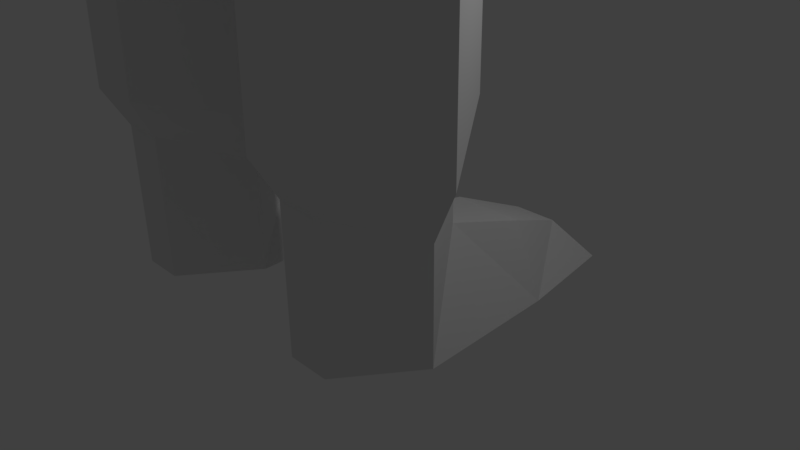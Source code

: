# Source: PlayerModelFixnieprefab.blend  (saved by Blender 2.79.0; exported with 4.5.12 LTS)
import bpy
from mathutils import Matrix  # noqa: F401  (used for matrix-valued properties, if any)

bpy.ops.wm.read_factory_settings(use_empty=True)
scene = bpy.context.scene
scene.name = 'Scene'

# ---- collections
col_collection_1 = bpy.data.collections.new('Collection 1'); scene.collection.children.link(col_collection_1)

# ---- materials (node trees are filled in below, after node groups)
mat_material = bpy.data.materials.new('Material')
mat_material.alpha_threshold = 0.0
mat_material.use_transparent_shadow = False
mat_material.roughness = 0.5
mat_material.line_color = (0.0, 0.0, 0.0, 1.0)

# ---- material node trees

# ---- world
world_world = bpy.data.worlds.new('World'); scene.world = world_world
world_world.color = (0.05088, 0.05088, 0.05088)
world_world.use_sun_shadow = False
world_world.sun_shadow_jitter_overblur = 0.0
world_world.cycles.sampling_method = 'MANUAL'

# ---- cameras
cam_camera = bpy.data.cameras.new('Camera')
cam_camera.clip_end = 100.0
cam_camera.lens = 35.0
cam_camera.sensor_width = 32.0
cam_camera.sensor_height = 18.0
cam_camera.ortho_scale = 7.314
cam_camera.dof.focus_distance = 0.0
cam_camera.dof.aperture_fstop = 128.0

# ---- lights
light_lamp = bpy.data.lights.new('Lamp', 'POINT')
light_lamp.transmission_factor = 0.0
light_lamp.cutoff_distance = 30.0
light_lamp.energy = 100.0
light_lamp.shadow_buffer_clip_start = 1.001
light_lamp.shadow_soft_size = 0.1
light_lamp.shadow_maximum_resolution = 0.006
light_lamp.use_absolute_resolution = True

# ---- meshes
me_cube_001 = bpy.data.meshes.new('Cube.001')
me_cube_001.from_pydata([(-2.35, -0.9437, -0.6732), (-1.742, -0.04368, 0.4518), (-2.26, 0.8563, -0.6732), (-1.9, 0.8563, 0.2268), (-0.55, -0.9437, -0.6732), (-1.158, -0.04368, 0.4518), (-0.64, 0.8563, -0.6732), (-1.0, 0.8563, 0.2268), (-2.044, 2.206, -0.6822), (-1.72, 1.756, -0.1422), (-0.856, 2.206, -0.6822), (-1.18, 1.756, -0.1422), (-1.72, -1.844, -0.6732), (-1.18, -1.844, -0.6732), (-2.35, -0.9437, 0.7578), (-1.742, -0.04368, 1.127), (-0.55, -0.9437, 0.7578), (-1.158, -0.04368, 1.127), (-1.72, -1.844, 1.127), (-1.18, -1.844, 1.127), (-2.62, -0.9437, 1.359), (-1.829, 0.2263, 1.839), (-0.28, -0.9437, 1.359), (-1.071, 0.2263, 1.839), (-1.801, -2.114, 1.614), (-1.099, -2.114, 1.614), (-2.62, -0.9437, 5.859), (-1.829, 0.2263, 6.339), (-0.28, -0.9437, 5.859), (-1.071, 0.2263, 6.339), (-1.801, -2.024, 6.114), (-1.099, -2.024, 6.114), (-2.737, -0.9467, 6.105), (-1.867, 0.3403, 6.632), (-0.163, -0.9467, 6.105), (-1.033, 0.3403, 6.632), (-1.836, -2.135, 6.385), (-1.064, -2.135, 6.385), (-2.72, -0.9982, 10.67), (-1.85, 0.2888, 11.2), (0.02164, -0.09821, 10.67), (-1.016, 0.2888, 11.2), (-1.819, -2.186, 10.95), (-1.047, -2.384, 10.95), (-2.72, -0.9982, 11.3), (-1.85, 0.2888, 11.83), (-1.819, -2.186, 11.58), (0.03968, -2.69, 10.81), (0.0437, 0.2888, 11.2), (-1.04, 0.3968, 12.62), (-1.047, -2.402, 12.38), (-2.457, -0.9982, 12.65), (-1.791, 0.1943, 12.71), (-1.819, -2.186, 12.48), (0.04968, -2.438, 12.24), (0.0437, 0.5138, 12.63), (-1.027, 0.5028, 12.63), (-1.057, -2.332, 12.39), (-2.427, -0.9669, 12.65), (-1.837, 0.2841, 12.72), (-1.807, -2.122, 12.48), (0.004244, -2.367, 12.25), (0.008155, 0.5028, 12.63), (-1.009, 0.5863, 14.7), (-1.041, -2.475, 14.44), (-2.521, -1.001, 14.72), (-1.884, 0.3502, 14.81), (-1.852, -2.248, 14.55), (-0.001477, -2.513, 14.29), (0.01275, 0.5863, 14.7), (-0.9794, 0.8235, 16.76), (-1.017, -2.748, 16.46), (-2.743, -1.028, 16.79), (-2.001, 0.548, 16.88), (-1.963, -2.483, 16.58), (0.03308, -2.792, 16.29), (-0.03199, 0.8235, 16.76), (-0.965, 1.044, 18.73), (-1.007, -2.924, 18.39), (-2.925, -1.013, 18.24), (-2.1, 0.7381, 18.87), (-2.058, -2.63, 18.53), (0.05223, -2.973, 18.2), (0.05771, 1.044, 18.73), (-1.043, 0.256, 19.25), (-2.271, 0.01101, 19.36), (-1.007, -2.924, 19.39), (-2.058, -2.12, 19.53), (0.002231, -2.973, 19.2), (-1.917, -1.685, 20.32), (-2.491, -1.822, 18.64), (-2.297, -0.5454, 20.24), (-2.512, -0.1376, 18.81), (0.0, -2.447, 19.84), (-1.029, -0.9897, 20.37), (-3.753, -1.023, 18.56), (-3.295, -0.3057, 19.34), (-3.146, -1.797, 19.46), (-3.048, -1.493, 20.02), (-3.45, -1.588, 18.84), (-3.314, -0.6951, 19.96), (-3.465, -0.4097, 18.96), (-6.753, -1.023, 18.56), (-6.295, -0.3057, 19.34), (-6.146, -1.797, 19.46), (-6.048, -1.493, 20.02), (-6.45, -1.588, 18.84), (-6.314, -0.6951, 19.96), (-6.465, -0.4097, 18.96), (-6.974, -1.029, 18.78), (-6.853, -0.5273, 19.33), (-6.871, -1.572, 19.42), (-6.802, -1.359, 19.81), (-7.083, -1.425, 18.98), (-6.666, -0.8, 19.77), (-6.772, -0.6002, 19.06), (-9.988, -1.028, 18.73), (-9.636, -0.4756, 19.33), (-9.875, -1.624, 19.43), (-9.799, -1.39, 19.86), (-10.11, -1.463, 18.95), (-9.65, -0.7755, 19.81), (-9.766, -0.5557, 19.04), (-10.29, -1.031, 18.86), (-10.01, -0.6008, 19.33), (-10.2, -1.497, 19.4), (-10.14, -1.314, 19.73), (-10.38, -1.371, 19.03), (-10.02, -0.8347, 19.7), (-10.12, -0.6633, 19.1), (-10.65, -1.026, 18.68), (-10.26, -0.4233, 19.34), (-10.53, -1.678, 19.44), (-10.44, -1.422, 19.91), (-10.78, -1.502, 18.92), (-10.28, -0.7508, 19.86), (-10.41, -0.5108, 19.02), (-11.31, -1.035, 18.99), (-11.11, -0.7339, 19.32), (-11.24, -1.361, 19.37), (-11.2, -1.233, 19.61), (-11.37, -1.273, 19.11), (-11.12, -0.8977, 19.58), (-11.18, -0.7777, 19.16), (0.01091, -1.14, 20.3), (0.01091, -0.1797, 19.92), (2.35, -0.9437, -0.6732), (1.742, -0.04368, 0.4518), (2.26, 0.8563, -0.6732), (1.9, 0.8563, 0.2268), (0.55, -0.9437, -0.6732), (1.158, -0.04368, 0.4518), (0.64, 0.8563, -0.6732), (1.0, 0.8563, 0.2268), (2.044, 2.206, -0.6822), (1.72, 1.756, -0.1422), (0.856, 2.206, -0.6822), (1.18, 1.756, -0.1422), (1.72, -1.844, -0.6732), (1.18, -1.844, -0.6732), (2.35, -0.9437, 0.7578), (1.742, -0.04368, 1.127), (0.55, -0.9437, 0.7578), (1.158, -0.04368, 1.127), (1.72, -1.844, 1.127), (1.18, -1.844, 1.127), (2.62, -0.9437, 1.359), (1.829, 0.2263, 1.839), (0.28, -0.9437, 1.359), (1.071, 0.2263, 1.839), (1.801, -2.114, 1.614), (1.099, -2.114, 1.614), (2.62, -0.9437, 5.859), (1.829, 0.2263, 6.339), (0.28, -0.9437, 5.859), (1.071, 0.2263, 6.339), (1.801, -2.024, 6.114), (1.099, -2.024, 6.114), (2.737, -0.9467, 6.105), (1.867, 0.3403, 6.632), (0.163, -0.9467, 6.105), (1.033, 0.3403, 6.632), (1.836, -2.135, 6.385), (1.064, -2.135, 6.385), (2.72, -0.9982, 10.67), (1.85, 0.2888, 11.2), (-0.02164, -0.09821, 10.67), (1.016, 0.2888, 11.2), (1.819, -2.186, 10.95), (1.047, -2.384, 10.95), (2.72, -0.9982, 11.3), (1.85, 0.2888, 11.83), (1.819, -2.186, 11.58), (-0.03968, -2.69, 10.81), (-0.0437, 0.2888, 11.2), (1.04, 0.3968, 12.62), (1.047, -2.402, 12.38), (2.457, -0.9982, 12.65), (1.791, 0.1943, 12.71), (1.819, -2.186, 12.48), (-0.04968, -2.438, 12.24), (-0.0437, 0.5138, 12.63), (1.027, 0.5028, 12.63), (1.057, -2.332, 12.39), (2.427, -0.9669, 12.65), (1.837, 0.2841, 12.72), (1.807, -2.122, 12.48), (-0.004244, -2.367, 12.25), (-0.008155, 0.5028, 12.63), (1.009, 0.5863, 14.7), (1.041, -2.475, 14.44), (2.521, -1.001, 14.72), (1.884, 0.3502, 14.81), (1.852, -2.248, 14.55), (0.001477, -2.513, 14.29), (-0.01275, 0.5863, 14.7), (0.9794, 0.8235, 16.76), (1.017, -2.748, 16.46), (2.743, -1.028, 16.79), (2.001, 0.548, 16.88), (1.963, -2.483, 16.58), (-0.03308, -2.792, 16.29), (0.03199, 0.8235, 16.76), (0.965, 1.044, 18.73), (1.007, -2.924, 18.39), (2.925, -1.013, 18.24), (2.1, 0.7381, 18.87), (2.058, -2.63, 18.53), (-0.05223, -2.973, 18.2), (-0.05771, 1.044, 18.73), (1.043, 0.256, 19.25), (2.271, 0.01101, 19.36), (1.007, -2.924, 19.39), (2.058, -2.12, 19.53), (-0.002231, -2.973, 19.2), (1.917, -1.685, 20.32), (2.491, -1.822, 18.64), (2.297, -0.5454, 20.24), (2.512, -0.1376, 18.81), (0.0, -2.447, 19.84), (1.029, -0.9897, 20.37), (3.753, -1.023, 18.56), (3.295, -0.3057, 19.34), (3.146, -1.797, 19.46), (3.048, -1.493, 20.02), (3.45, -1.588, 18.84), (3.314, -0.6951, 19.96), (3.465, -0.4097, 18.96), (6.753, -1.023, 18.56), (6.295, -0.3057, 19.34), (6.146, -1.797, 19.46), (6.048, -1.493, 20.02), (6.45, -1.588, 18.84), (6.314, -0.6951, 19.96), (6.465, -0.4097, 18.96), (6.974, -1.029, 18.78), (6.853, -0.5273, 19.33), (6.871, -1.572, 19.42), (6.802, -1.359, 19.81), (7.083, -1.425, 18.98), (6.666, -0.8, 19.77), (6.772, -0.6002, 19.06), (9.988, -1.028, 18.73), (9.636, -0.4756, 19.33), (9.875, -1.624, 19.43), (9.799, -1.39, 19.86), (10.11, -1.463, 18.95), (9.65, -0.7755, 19.81), (9.766, -0.5557, 19.04), (10.29, -1.031, 18.86), (10.01, -0.6008, 19.33), (10.2, -1.497, 19.4), (10.14, -1.314, 19.73), (10.38, -1.371, 19.03), (10.02, -0.8347, 19.7), (10.12, -0.6633, 19.1), (10.65, -1.026, 18.68), (10.26, -0.4233, 19.34), (10.53, -1.678, 19.44), (10.44, -1.422, 19.91), (10.78, -1.502, 18.92), (10.28, -0.7508, 19.86), (10.41, -0.5108, 19.02), (11.31, -1.035, 18.99), (11.11, -0.7339, 19.32), (11.24, -1.361, 19.37), (11.2, -1.233, 19.61), (11.37, -1.273, 19.11), (11.12, -0.8977, 19.58), (11.18, -0.7777, 19.16), (-0.01091, -1.14, 20.3), (-0.01091, -0.1797, 19.92), (-0.6058, 0.09956, 20.9), (-0.7594, -1.82, 21.28), (0.7766, -1.82, 21.28), (0.623, 0.09956, 20.9), (-0.7594, 0.09956, 23.2), (-0.7594, -1.82, 23.2), (0.7766, -1.82, 23.2), (0.7766, 0.09956, 23.2), (-0.932, -0.8604, 21.07), (0.008578, 0.3153, 20.68), (-0.932, 0.3153, 22.24), (0.008578, -2.036, 21.07), (-0.932, -2.036, 22.24), (0.9492, -0.8604, 21.07), (0.9492, -2.036, 22.24), (0.9492, 0.3153, 22.24), (-0.932, -0.8604, 23.42), (0.008578, 0.3153, 23.42), (0.008578, -2.036, 23.42), (0.9492, -0.8604, 23.42), (0.008578, 0.8023, 22.24), (1.339, -0.8604, 22.24), (0.008578, -2.523, 22.24), (-1.322, -0.8604, 22.24), (0.008578, -0.8604, 23.91), (0.008578, -0.4764, 20.58), (-0.7594, -1.82, 20.32), (0.7766, -1.82, 20.32), (-0.932, -0.8604, 20.11), (0.008578, -2.036, 20.11), (0.9492, -0.8604, 20.11), (0.008578, -0.4764, 19.62)], [], [(1, 3, 2, 0), (3, 7, 11, 9), (7, 5, 4, 6), (1, 0, 14, 15), (0, 2, 6, 4), (5, 7, 3, 1), (9, 11, 10, 8), (2, 3, 9, 8), (7, 6, 10, 11), (6, 2, 8, 10), (12, 18, 14, 0), (13, 19, 18, 12), (4, 16, 19, 13), (5, 1, 15, 17), (4, 5, 17, 16), (16, 22, 25, 19), (17, 15, 21, 23), (15, 14, 20, 21), (18, 24, 20, 14), (19, 25, 24, 18), (16, 17, 23, 22), (24, 30, 26, 20), (25, 31, 30, 24), (22, 23, 29, 28), (22, 28, 31, 25), (23, 21, 27, 29), (21, 20, 26, 27), (28, 34, 37, 31), (29, 27, 33, 35), (27, 26, 32, 33), (30, 36, 32, 26), (31, 37, 36, 30), (28, 29, 35, 34), (36, 42, 38, 32), (37, 43, 42, 36), (34, 35, 41, 40), (34, 40, 47), (35, 33, 39, 41), (33, 32, 38, 39), (39, 38, 44, 45), (42, 46, 44, 38), (39, 45, 41), (42, 43, 46), (40, 41, 48), (43, 50, 53, 46), (45, 44, 51, 52), (47, 54, 50, 43), (46, 53, 51, 44), (41, 45, 52, 49), (37, 34, 47), (48, 41, 49, 55), (37, 47, 43), (50, 57, 60, 53), (53, 60, 58, 51), (54, 61, 57, 50), (55, 49, 56, 62), (49, 52, 59, 56), (52, 51, 58, 59), (61, 68, 64, 57), (62, 56, 63, 69), (56, 59, 66, 63), (59, 58, 65, 66), (57, 64, 67, 60), (60, 67, 65, 58), (69, 63, 70, 76), (63, 66, 73, 70), (66, 65, 72, 73), (64, 71, 74, 67), (67, 74, 72, 65), (68, 75, 71, 64), (76, 70, 77, 83), (70, 73, 80, 77), (73, 72, 79, 92, 80), (71, 78, 81, 74), (74, 81, 90, 79, 72), (75, 82, 78, 71), (83, 77, 84), (77, 80, 85, 84), (78, 86, 87, 81), (82, 88, 86, 78), (80, 92, 85), (87, 90, 81), (91, 89, 93, 94), (84, 85, 91, 94), (88, 93, 89, 87, 86), (85, 92, 101, 96), (91, 85, 96, 100), (87, 97, 99, 90), (92, 79, 95, 101), (90, 99, 95, 79), (91, 100, 98, 89), (89, 98, 97, 87), (99, 106, 102, 95), (96, 101, 108, 103), (100, 96, 103, 107), (98, 105, 104, 97), (97, 104, 106, 99), (101, 95, 102, 108), (100, 107, 105, 98), (104, 111, 113, 106), (108, 102, 109, 115), (107, 114, 112, 105), (106, 113, 109, 102), (103, 108, 115, 110), (107, 103, 110, 114), (105, 112, 111, 104), (110, 115, 122, 117), (114, 110, 117, 121), (112, 119, 118, 111), (111, 118, 120, 113), (115, 109, 116, 122), (114, 121, 119, 112), (113, 120, 116, 109), (121, 128, 126, 119), (120, 127, 123, 116), (117, 122, 129, 124), (121, 117, 124, 128), (119, 126, 125, 118), (118, 125, 127, 120), (122, 116, 123, 129), (126, 128, 124, 110, 125), (127, 125, 110, 129, 123), (127, 125, 132, 134), (129, 123, 130, 136), (126, 128, 135, 133), (123, 127, 134, 130), (124, 129, 136, 131), (128, 124, 131, 135), (125, 126, 133, 132), (136, 130, 137, 143), (133, 135, 142, 140), (130, 134, 141, 137), (131, 136, 143, 138), (135, 131, 138, 142), (132, 133, 140, 139), (134, 132, 139, 141), (137, 141, 139, 140, 142, 138, 143), (84, 145, 83), (94, 145, 84), (145, 94, 144), (94, 93, 144), (147, 146, 148, 149), (149, 155, 157, 153), (153, 152, 150, 151), (147, 161, 160, 146), (146, 150, 152, 148), (151, 147, 149, 153), (155, 154, 156, 157), (148, 154, 155, 149), (153, 157, 156, 152), (152, 156, 154, 148), (158, 146, 160, 164), (159, 158, 164, 165), (150, 159, 165, 162), (151, 163, 161, 147), (150, 162, 163, 151), (162, 165, 171, 168), (163, 169, 167, 161), (161, 167, 166, 160), (164, 160, 166, 170), (165, 164, 170, 171), (162, 168, 169, 163), (170, 166, 172, 176), (171, 170, 176, 177), (168, 174, 175, 169), (168, 171, 177, 174), (169, 175, 173, 167), (167, 173, 172, 166), (174, 177, 183, 180), (175, 181, 179, 173), (173, 179, 178, 172), (176, 172, 178, 182), (177, 176, 182, 183), (174, 180, 181, 175), (182, 178, 184, 188), (183, 182, 188, 189), (180, 186, 187, 181), (180, 193, 186), (181, 187, 185, 179), (179, 185, 184, 178), (185, 191, 190, 184), (188, 184, 190, 192), (185, 187, 191), (188, 192, 189), (186, 194, 187), (189, 192, 199, 196), (191, 198, 197, 190), (193, 189, 196, 200), (192, 190, 197, 199), (187, 195, 198, 191), (183, 193, 180), (194, 201, 195, 187), (183, 189, 193), (196, 199, 206, 203), (199, 197, 204, 206), (200, 196, 203, 207), (201, 208, 202, 195), (195, 202, 205, 198), (198, 205, 204, 197), (207, 203, 210, 214), (208, 215, 209, 202), (202, 209, 212, 205), (205, 212, 211, 204), (203, 206, 213, 210), (206, 204, 211, 213), (215, 222, 216, 209), (209, 216, 219, 212), (212, 219, 218, 211), (210, 213, 220, 217), (213, 211, 218, 220), (214, 210, 217, 221), (222, 229, 223, 216), (216, 223, 226, 219), (219, 226, 238, 225, 218), (217, 220, 227, 224), (220, 218, 225, 236, 227), (221, 217, 224, 228), (229, 230, 223), (223, 230, 231, 226), (224, 227, 233, 232), (228, 224, 232, 234), (226, 231, 238), (233, 227, 236), (237, 240, 239, 235), (230, 240, 237, 231), (234, 232, 233, 235, 239), (231, 242, 247, 238), (237, 246, 242, 231), (233, 236, 245, 243), (238, 247, 241, 225), (236, 225, 241, 245), (237, 235, 244, 246), (235, 233, 243, 244), (245, 241, 248, 252), (242, 249, 254, 247), (246, 253, 249, 242), (244, 243, 250, 251), (243, 245, 252, 250), (247, 254, 248, 241), (246, 244, 251, 253), (250, 252, 259, 257), (254, 261, 255, 248), (253, 251, 258, 260), (252, 248, 255, 259), (249, 256, 261, 254), (253, 260, 256, 249), (251, 250, 257, 258), (256, 263, 268, 261), (260, 267, 263, 256), (258, 257, 264, 265), (257, 259, 266, 264), (261, 268, 262, 255), (260, 258, 265, 267), (259, 255, 262, 266), (267, 265, 272, 274), (266, 262, 269, 273), (263, 270, 275, 268), (267, 274, 270, 263), (265, 264, 271, 272), (264, 266, 273, 271), (268, 275, 269, 262), (272, 271, 256, 270, 274), (273, 269, 275, 256, 271), (273, 280, 278, 271), (275, 282, 276, 269), (272, 279, 281, 274), (269, 276, 280, 273), (270, 277, 282, 275), (274, 281, 277, 270), (271, 278, 279, 272), (282, 289, 283, 276), (279, 286, 288, 281), (276, 283, 287, 280), (277, 284, 289, 282), (281, 288, 284, 277), (278, 285, 286, 279), (280, 287, 285, 278), (283, 289, 284, 288, 286, 285, 287), (230, 229, 291), (240, 230, 291), (291, 290, 240), (240, 290, 239), (293, 318, 321, 303), (316, 310, 298, 311), (315, 304, 297, 308), (314, 306, 298, 310), (313, 307, 299, 311), (312, 307, 295, 301), (309, 299, 307, 312), (296, 309, 312, 302), (302, 312, 301, 292), (305, 295, 307, 313), (294, 305, 313, 306), (306, 313, 311, 298), (303, 294, 306, 314), (293, 303, 314, 304), (304, 314, 310, 297), (300, 293, 304, 315), (292, 300, 315, 302), (302, 315, 308, 296), (308, 297, 310, 316), (296, 308, 316, 309), (309, 316, 311, 299), (301, 295, 305, 317), (292, 301, 317, 300), (294, 319, 322, 305), (323, 322, 319, 321), (320, 323, 321, 318), (305, 322, 323, 317), (300, 320, 318, 293), (303, 321, 319, 294), (317, 323, 320, 300), (4, 13, 12, 0), (150, 146, 158, 159)])
_uv = me_cube_001.uv_layers.new(name='UVMap')
_uv.uv.foreach_set('vector', [0.6743, 0.633, 0.5058, 0.5111, 0.4999, 0.5117, 0.472, 0.5271, 0.5058, 0.5111, 0.5069, 0.5064, 0.5035, 0.5078, 0.5034, 0.5085, 0.5069, 0.5064, 0.6694, 0.4486, 0.4766, 0.4806, 0.5016, 0.5041, 0.6743, 0.633, 0.472, 0.5271, 0.3641, 0.9499, 0.959, 0.7391, 0.472, 0.5271, 0.4999, 0.5117, 0.5016, 0.5041, 0.4766, 0.4806, 0.6694, 0.4486, 0.5069, 0.5064, 0.5058, 0.5111, 0.6743, 0.633, 0.5034, 0.5085, 0.5035, 0.5078, 0.5026, 0.5079, 0.5028, 0.5084, 0.4999, 0.5117, 0.5058, 0.5111, 0.5034, 0.5085, 0.5028, 0.5084, 0.5069, 0.5064, 0.5016, 0.5041, 0.5026, 0.5079, 0.5035, 0.5078, 0.5016, 0.5041, 0.4999, 0.5117, 0.5028, 0.5084, 0.5026, 0.5079, 0.4477, 0.5086, 0.03549, 0.5578, 0.3641, 0.9499, 0.472, 0.5271, 0.4495, 0.493, 0.03549, 0.3649, 0.03549, 0.5578, 0.4477, 0.5086, 0.4766, 0.4806, 0.458, 0.05017, 0.03549, 0.3649, 0.4495, 0.493, 0.6694, 0.4486, 0.6743, 0.633, 0.959, 0.7391, 1.001, 0.3837, 0.4766, 0.4806, 0.6694, 0.4486, 1.001, 0.3837, 0.458, 0.05017, 0.942, 0.02545, 0.5257, 0.167, 0.5312, 0.2092, 0.9708, 0.177, 0.3648, 0.169, 0.3552, 0.1794, 0.353, 0.1976, 0.3652, 0.1898, 0.3552, 0.1794, 0.3623, 0.1793, 0.362, 0.1886, 0.353, 0.1976, 0.7931, 0.2677, 0.5577, 0.2209, 0.544, 0.2247, 0.5403, 0.02175, 0.9708, 0.177, 0.5312, 0.2092, 0.5577, 0.2209, 0.7931, 0.2677, 0.3604, 0.1054, 0.3648, 0.169, 0.3652, 0.1898, 0.3604, 0.1532, 0.5577, 0.2209, 0.9537, 0.3042, 0.8788, 0.2868, 0.544, 0.2247, 0.5312, 0.2092, 0.6138, 0.5662, 0.9537, 0.3042, 0.5577, 0.2209, 0.3604, 0.1532, 0.3652, 0.1898, 0.3694, 0.4091, 0.3588, 0.3849, 0.5257, 0.167, 0.6256, 0.5504, 0.6138, 0.5662, 0.5312, 0.2092, 0.3652, 0.1898, 0.353, 0.1976, 0.3557, 0.4047, 0.3694, 0.4091, 0.353, 0.1976, 0.362, 0.1886, 0.3627, 0.3777, 0.3557, 0.4047, 0.6256, 0.5504, 0.07541, 0.4623, 0.618, 0.5856, 0.6138, 0.5662, 0.3694, 0.4091, 0.3557, 0.4047, 0.3575, 0.4177, 0.3698, 0.4271, 0.3557, 0.4047, 0.3627, 0.3777, 0.3621, 0.3935, 0.3575, 0.4177, 0.9537, 0.3042, 0.9548, 0.5083, 0.6349, 0.5631, 0.8788, 0.2868, 0.6138, 0.5662, 0.618, 0.5856, 0.9548, 0.5083, 0.9537, 0.3042, 0.3588, 0.3849, 0.3694, 0.4091, 0.3698, 0.4271, 0.3602, 0.4076, 0.9548, 0.5083, 0.978, 0.9758, 0.739, 0.7194, 0.6349, 0.5631, 0.618, 0.5856, 0.5847, 0.9739, 0.978, 0.9758, 0.9548, 0.5083, 0.3602, 0.4076, 0.3698, 0.4271, 0.4393, 0.6538, 0.3272, 0.6617, 0.3602, 0.4076, 0.3272, 0.6617, 0.2668, 0.5632, 0.3698, 0.4271, 0.3575, 0.4177, 0.4253, 0.5745, 0.4393, 0.6538, 0.3575, 0.4177, 0.3621, 0.3935, 0.3973, 0.4975, 0.4253, 0.5745, 0.6881, 0.08876, 0.4915, 0.006384, 0.4973, 0.09005, 0.6793, 0.1645, 0.3121, 0.08169, 0.3285, 0.1561, 0.4973, 0.09005, 0.4915, 0.006384, 0.6881, 0.08876, 0.6793, 0.1645, 0.7857, 0.1066, 0.3121, 0.08169, 0.2228, 0.1058, 0.3285, 0.1561, 0.375, 0.6688, 0.484, 0.6414, 0.4477, 0.8849, 0.2228, 0.1058, 0.2589, 0.2652, 0.3492, 0.2605, 0.3285, 0.1561, 0.6793, 0.1645, 0.4973, 0.09005, 0.5065, 0.2589, 0.6672, 0.2697, 0.09518, 0.1174, 0.136, 0.2758, 0.2589, 0.2652, 0.2228, 0.1058, 0.3285, 0.1561, 0.3492, 0.2605, 0.5065, 0.2589, 0.4973, 0.09005, 0.7857, 0.1066, 0.6793, 0.1645, 0.6672, 0.2697, 0.7577, 0.2688, 0.618, 0.5856, 0.07541, 0.4623, 0.05247, 0.9481, 0.9048, 0.127, 0.7857, 0.1066, 0.7577, 0.2688, 0.8778, 0.2899, 0.618, 0.5856, 0.05247, 0.9481, 0.5847, 0.9739, 0.2589, 0.2652, 0.2627, 0.273, 0.3545, 0.2677, 0.3492, 0.2605, 0.3492, 0.2605, 0.3545, 0.2677, 0.5095, 0.2684, 0.5065, 0.2589, 0.136, 0.2758, 0.1442, 0.2819, 0.2627, 0.273, 0.2589, 0.2652, 0.8778, 0.2899, 0.7577, 0.2688, 0.7603, 0.2794, 0.8713, 0.2897, 0.7577, 0.2688, 0.6672, 0.2697, 0.6673, 0.2814, 0.7603, 0.2794, 0.6672, 0.2697, 0.5065, 0.2589, 0.5095, 0.2684, 0.6673, 0.2814, 0.1442, 0.2819, 0.1889, 0.4998, 0.2958, 0.4936, 0.2627, 0.273, 0.8713, 0.2897, 0.7603, 0.2794, 0.7485, 0.4965, 0.8489, 0.5075, 0.7603, 0.2794, 0.6673, 0.2814, 0.6604, 0.5018, 0.7485, 0.4965, 0.6673, 0.2814, 0.5095, 0.2684, 0.5186, 0.4939, 0.6604, 0.5018, 0.2627, 0.273, 0.2958, 0.4936, 0.3804, 0.4912, 0.3545, 0.2677, 0.3545, 0.2677, 0.3804, 0.4912, 0.5186, 0.4939, 0.5095, 0.2684, 0.8489, 0.5075, 0.7485, 0.4965, 0.7333, 0.6825, 0.8117, 0.702, 0.7485, 0.4965, 0.6604, 0.5018, 0.652, 0.6785, 0.7333, 0.6825, 0.6604, 0.5018, 0.5186, 0.4939, 0.529, 0.6675, 0.652, 0.6785, 0.2958, 0.4936, 0.3273, 0.6796, 0.4062, 0.6703, 0.3804, 0.4912, 0.3804, 0.4912, 0.4062, 0.6703, 0.529, 0.6675, 0.5186, 0.4939, 0.1889, 0.4998, 0.2338, 0.6927, 0.3273, 0.6796, 0.2958, 0.4936, 0.8117, 0.702, 0.7333, 0.6825, 0.6918, 0.8204, 0.7551, 0.8595, 0.7333, 0.6825, 0.652, 0.6785, 0.6288, 0.8006, 0.6918, 0.8204, 0.652, 0.6785, 0.529, 0.6675, 0.5378, 0.766, 0.5825, 0.7929, 0.6288, 0.8006, 0.3273, 0.6796, 0.3785, 0.8198, 0.442, 0.7973, 0.4062, 0.6703, 0.4062, 0.6703, 0.442, 0.7973, 0.4941, 0.7898, 0.5378, 0.766, 0.529, 0.6675, 0.2338, 0.6927, 0.3004, 0.8495, 0.3785, 0.8198, 0.3273, 0.6796, 0.7551, 0.8595, 0.6918, 0.8204, 0.6488, 0.8633, 0.6918, 0.8204, 0.6288, 0.8006, 0.5911, 0.8224, 0.6488, 0.8633, 0.3785, 0.8198, 0.4178, 0.8724, 0.4854, 0.8392, 0.442, 0.7973, 0.3004, 0.8495, 0.3599, 0.9158, 0.4178, 0.8724, 0.3785, 0.8198, 0.6288, 0.8006, 0.5825, 0.7929, 0.5911, 0.8224, 0.4854, 0.8392, 0.4941, 0.7898, 0.442, 0.7973, 0.5594, 0.8503, 0.5197, 0.8686, 0.4212, 0.9534, 0.557, 0.9261, 0.6488, 0.8633, 0.5911, 0.8224, 0.5594, 0.8503, 0.557, 0.9261, 0.3599, 0.9158, 0.4212, 0.9534, 0.5197, 0.8686, 0.4854, 0.8392, 0.4178, 0.8724, 0.5911, 0.8224, 0.5825, 0.7929, 0.5493, 0.8026, 0.5537, 0.8098, 0.5594, 0.8503, 0.5911, 0.8224, 0.5537, 0.8098, 0.5459, 0.8206, 0.4854, 0.8392, 0.5238, 0.8154, 0.5292, 0.8014, 0.4941, 0.7898, 0.5825, 0.7929, 0.5378, 0.766, 0.539, 0.7972, 0.5493, 0.8026, 0.4941, 0.7898, 0.5292, 0.8014, 0.539, 0.7972, 0.5378, 0.766, 0.5594, 0.8503, 0.5459, 0.8206, 0.5314, 0.826, 0.5197, 0.8686, 0.5197, 0.8686, 0.5314, 0.826, 0.5238, 0.8154, 0.4854, 0.8392, 0.5292, 0.8014, 0.5397, 0.8043, 0.5399, 0.8045, 0.539, 0.7972, 0.5537, 0.8098, 0.5493, 0.8026, 0.5402, 0.8043, 0.5409, 0.8044, 0.5459, 0.8206, 0.5537, 0.8098, 0.5409, 0.8044, 0.5404, 0.8054, 0.5314, 0.826, 0.5393, 0.806, 0.539, 0.8048, 0.5238, 0.8154, 0.5238, 0.8154, 0.539, 0.8048, 0.5397, 0.8043, 0.5292, 0.8014, 0.5493, 0.8026, 0.539, 0.7972, 0.5399, 0.8045, 0.5402, 0.8043, 0.5459, 0.8206, 0.5404, 0.8054, 0.5393, 0.806, 0.5314, 0.826, 0.539, 0.8048, 0.5397, 0.8048, 0.5398, 0.8046, 0.5397, 0.8043, 0.5402, 0.8043, 0.5399, 0.8045, 0.5399, 0.8045, 0.5402, 0.8045, 0.5404, 0.8054, 0.5402, 0.8051, 0.5398, 0.805, 0.5393, 0.806, 0.5397, 0.8043, 0.5398, 0.8046, 0.5399, 0.8045, 0.5399, 0.8045, 0.5409, 0.8044, 0.5402, 0.8043, 0.5402, 0.8045, 0.5402, 0.8047, 0.5404, 0.8054, 0.5409, 0.8044, 0.5402, 0.8047, 0.5402, 0.8051, 0.5393, 0.806, 0.5398, 0.805, 0.5397, 0.8048, 0.539, 0.8048, 0.4697, 0.4578, 0.4685, 0.4603, 0.4372, 0.4501, 0.4407, 0.4598, 0.465, 0.4537, 0.4697, 0.4578, 0.4407, 0.4598, 0.4551, 0.4754, 0.4568, 0.4537, 0.4811, 0.4749, 0.4906, 0.4567, 0.4542, 0.4595, 0.4542, 0.4595, 0.4906, 0.4567, 0.4866, 0.4239, 0.4558, 0.4678, 0.4685, 0.4603, 0.4643, 0.4687, 0.4571, 0.4226, 0.4372, 0.4501, 0.465, 0.4537, 0.4551, 0.4754, 0.4811, 0.4749, 0.4568, 0.4537, 0.4558, 0.4678, 0.4866, 0.4239, 0.4571, 0.4226, 0.4643, 0.4687, 0.4551, 0.4754, 0.4437, 0.5141, 0.5086, 0.4993, 0.4811, 0.4749, 0.4866, 0.4239, 0.504, 0.4, 0.4557, 0.3883, 0.4571, 0.4226, 0.4407, 0.4598, 0.4372, 0.4501, 0.4004, 0.4275, 0.3949, 0.4739, 0.4551, 0.4754, 0.4407, 0.4598, 0.3949, 0.4739, 0.4437, 0.5141, 0.4811, 0.4749, 0.5086, 0.4993, 0.5219, 0.4506, 0.4906, 0.4567, 0.4906, 0.4567, 0.5219, 0.4506, 0.504, 0.4, 0.4866, 0.4239, 0.4372, 0.4501, 0.4571, 0.4226, 0.4557, 0.3883, 0.4004, 0.4275, 0.2001, 0.5847, 0.2101, 0.6075, 0.2318, 0.6119, 0.3873, 0.5802, 0.2126, 0.57, 0.2001, 0.5522, 0.2126, 0.57, 0.3873, 0.5802, 0.231, 0.5292, 0.2078, 0.5341, 0.2422, 0.3565, 0.2001, 0.469, 0.2691, 0.4489, 0.2927, 0.4232, 0.4004, 0.4275, 0.3429, 0.3565, 0.3187, 0.4121, 0.3557, 0.4343, 0.2646, 0.5267, 0.3544, 0.5291, 0.3322, 0.4901, 0.2867, 0.4785, 0.3429, 0.3565, 0.2422, 0.3565, 0.2927, 0.4232, 0.3187, 0.4121, 0.3949, 0.4739, 0.4004, 0.4275, 0.3557, 0.4343, 0.3627, 0.4571, 0.3544, 0.5291, 0.3949, 0.4739, 0.3627, 0.4571, 0.3322, 0.4901, 0.2001, 0.469, 0.2646, 0.5267, 0.2867, 0.4785, 0.2691, 0.4489, 0.3557, 0.4343, 0.3187, 0.4121, 0.3103, 0.4351, 0.3182, 0.4402, 0.2867, 0.4785, 0.3322, 0.4901, 0.3123, 0.4537, 0.3022, 0.451, 0.3187, 0.4121, 0.2927, 0.4232, 0.3052, 0.438, 0.3103, 0.4351, 0.3627, 0.4571, 0.3557, 0.4343, 0.3182, 0.4402, 0.3202, 0.4465, 0.3322, 0.4901, 0.3627, 0.4571, 0.3202, 0.4465, 0.3123, 0.4537, 0.2691, 0.4489, 0.2867, 0.4785, 0.3022, 0.451, 0.3007, 0.4434, 0.2927, 0.4232, 0.2691, 0.4489, 0.3007, 0.4434, 0.3052, 0.438, 0.3103, 0.4351, 0.3052, 0.438, 0.3007, 0.4434, 0.3022, 0.451, 0.3123, 0.4537, 0.3202, 0.4465, 0.3182, 0.4402, 0.6488, 0.8633, 0.6584, 0.9534, 0.7551, 0.8595, 0.557, 0.9261, 0.6584, 0.9534, 0.6488, 0.8633, 0.5747, 0.4622, 0.5221, 0.416, 0.5747, 0.4103, 0.0, 0.0, 0.0, 0.0, 0.0, 0.0, 0.6744, 0.6332, 0.4722, 0.5271, 0.5, 0.5117, 0.5058, 0.5112, 0.5058, 0.5112, 0.5034, 0.5086, 0.5035, 0.5079, 0.5069, 0.5065, 0.5069, 0.5065, 0.5017, 0.5042, 0.4768, 0.4809, 0.6695, 0.4488, 0.6744, 0.6332, 0.959, 0.7394, 0.3641, 0.9498, 0.4722, 0.5271, 0.4722, 0.5271, 0.4768, 0.4809, 0.5017, 0.5042, 0.5, 0.5117, 0.6695, 0.4488, 0.6744, 0.6332, 0.5058, 0.5112, 0.5069, 0.5065, 0.5034, 0.5086, 0.5028, 0.5085, 0.5027, 0.508, 0.5035, 0.5079, 0.5, 0.5117, 0.5028, 0.5085, 0.5034, 0.5086, 0.5058, 0.5112, 0.5069, 0.5065, 0.5035, 0.5079, 0.5027, 0.508, 0.5017, 0.5042, 0.5017, 0.5042, 0.5027, 0.508, 0.5028, 0.5085, 0.5, 0.5117, 0.4481, 0.5086, 0.4722, 0.5271, 0.3641, 0.9498, 0.03549, 0.5578, 0.4499, 0.4932, 0.4481, 0.5086, 0.03549, 0.5578, 0.03549, 0.3647, 0.4768, 0.4809, 0.4499, 0.4932, 0.03549, 0.3647, 0.4584, 0.05025, 0.6695, 0.4488, 1.001, 0.384, 0.959, 0.7394, 0.6744, 0.6332, 0.4768, 0.4809, 0.4584, 0.05025, 1.001, 0.384, 0.6695, 0.4488, 0.1859, 0.04251, 0.3198, 0.02383, 0.94, 0.4255, 0.07108, 0.01375, 0.4997, 0.1888, 0.5095, 0.2355, 0.4968, 0.2409, 0.4993, 0.2058, 0.4993, 0.2058, 0.4968, 0.2409, 0.5037, 0.2337, 0.5026, 0.2163, 0.4579, 0.158, 0.4518, -0.005363, 0.2661, 0.1494, 0.2816, 0.1756, 0.3198, 0.02383, 0.4579, 0.158, 0.2816, 0.1756, 0.94, 0.4255, 0.4934, 0.2078, 0.4993, 0.2275, 0.5095, 0.2355, 0.4997, 0.1888, 0.2816, 0.1756, 0.2661, 0.1494, 0.3183, 0.5576, 0.3408, 0.5797, 0.94, 0.4255, 0.2816, 0.1756, 0.3408, 0.5797, 0.05751, 0.2717, 0.4993, 0.2275, 0.5306, 0.4746, 0.5416, 0.5014, 0.5095, 0.2355, 0.07108, 0.01375, 0.94, 0.4255, 0.05751, 0.2717, 0.06214, 0.1238, 0.5095, 0.2355, 0.5416, 0.5014, 0.5226, 0.5052, 0.4968, 0.2409, 0.4968, 0.2409, 0.5226, 0.5052, 0.5342, 0.4725, 0.5037, 0.2337, 0.06214, 0.1238, 0.05751, 0.2717, 0.06567, 0.5447, 0.3184, 0.6037, 0.5416, 0.5014, 0.5413, 0.5182, 0.5214, 0.5242, 0.5226, 0.5052, 0.5226, 0.5052, 0.5214, 0.5242, 0.5363, 0.4931, 0.5342, 0.4725, 0.3408, 0.5797, 0.3183, 0.5576, 0.3219, 0.5929, 0.3466, 0.6021, 0.05751, 0.2717, 0.3408, 0.5797, 0.3466, 0.6021, 0.06567, 0.5447, 0.5306, 0.4746, 0.5343, 0.4994, 0.5413, 0.5182, 0.5416, 0.5014, 0.3466, 0.6021, 0.3219, 0.5929, 0.4681, 0.9894, 0.4599, 0.8829, 0.06567, 0.5447, 0.3466, 0.6021, 0.4599, 0.8829, 0.3727, 0.8385, 0.5343, 0.4994, 0.532, 0.6784, 0.545, 0.7899, 0.5413, 0.5182, 0.5343, 0.4994, 0.5226, 0.6367, 0.532, 0.6784, 0.5413, 0.5182, 0.545, 0.7899, 0.5827, 0.8792, 0.5214, 0.5242, 0.5214, 0.5242, 0.5827, 0.8792, 0.6219, 0.725, 0.5363, 0.4931, 0.6881, 0.08876, 0.6793, 0.1645, 0.4973, 0.09005, 0.4915, 0.006384, 0.3121, 0.08169, 0.4915, 0.006384, 0.4973, 0.09005, 0.3285, 0.1561, 0.6881, 0.08876, 0.7857, 0.1066, 0.6793, 0.1645, 0.3121, 0.08169, 0.3285, 0.1561, 0.2228, 0.1058, 0.532, 0.6784, 0.4842, 0.7144, 0.545, 0.7899, 0.2228, 0.1058, 0.3285, 0.1561, 0.3492, 0.2605, 0.2589, 0.2652, 0.6793, 0.1645, 0.6672, 0.2697, 0.5065, 0.2589, 0.4973, 0.09005, 0.09518, 0.1174, 0.2228, 0.1058, 0.2589, 0.2652, 0.136, 0.2758, 0.3285, 0.1561, 0.4973, 0.09005, 0.5065, 0.2589, 0.3492, 0.2605, 0.7857, 0.1066, 0.7577, 0.2688, 0.6672, 0.2697, 0.6793, 0.1645, 0.06567, 0.5447, 0.04846, 0.9635, 0.3184, 0.6037, 0.9048, 0.127, 0.8778, 0.2899, 0.7577, 0.2688, 0.7857, 0.1066, 0.06567, 0.5447, 0.3727, 0.8385, 0.04846, 0.9635, 0.2589, 0.2652, 0.3492, 0.2605, 0.3545, 0.2677, 0.2627, 0.273, 0.3492, 0.2605, 0.5065, 0.2589, 0.5095, 0.2684, 0.3545, 0.2677, 0.136, 0.2758, 0.2589, 0.2652, 0.2627, 0.273, 0.1442, 0.2819, 0.8778, 0.2899, 0.8713, 0.2897, 0.7603, 0.2794, 0.7577, 0.2688, 0.7577, 0.2688, 0.7603, 0.2794, 0.6673, 0.2814, 0.6672, 0.2697, 0.6672, 0.2697, 0.6673, 0.2814, 0.5095, 0.2684, 0.5065, 0.2589, 0.1442, 0.2819, 0.2627, 0.273, 0.2958, 0.4936, 0.1889, 0.4998, 0.8713, 0.2897, 0.8489, 0.5075, 0.7485, 0.4965, 0.7603, 0.2794, 0.7603, 0.2794, 0.7485, 0.4965, 0.6604, 0.5018, 0.6673, 0.2814, 0.6673, 0.2814, 0.6604, 0.5018, 0.5186, 0.4939, 0.5095, 0.2684, 0.2627, 0.273, 0.3545, 0.2677, 0.3804, 0.4912, 0.2958, 0.4936, 0.3545, 0.2677, 0.5095, 0.2684, 0.5186, 0.4939, 0.3804, 0.4912, 0.8489, 0.5075, 0.8117, 0.702, 0.7333, 0.6825, 0.7485, 0.4965, 0.7485, 0.4965, 0.7333, 0.6825, 0.652, 0.6785, 0.6604, 0.5018, 0.6604, 0.5018, 0.652, 0.6785, 0.529, 0.6675, 0.5186, 0.4939, 0.2958, 0.4936, 0.3804, 0.4912, 0.4062, 0.6703, 0.3273, 0.6796, 0.3804, 0.4912, 0.5186, 0.4939, 0.529, 0.6675, 0.4062, 0.6703, 0.1889, 0.4998, 0.2958, 0.4936, 0.3273, 0.6796, 0.2338, 0.6927, 0.8117, 0.702, 0.7551, 0.8595, 0.6918, 0.8204, 0.7333, 0.6825, 0.7333, 0.6825, 0.6918, 0.8204, 0.6288, 0.8006, 0.652, 0.6785, 0.652, 0.6785, 0.6288, 0.8006, 0.5825, 0.7929, 0.5378, 0.766, 0.529, 0.6675, 0.3273, 0.6796, 0.4062, 0.6703, 0.442, 0.7973, 0.3785, 0.8198, 0.4062, 0.6703, 0.529, 0.6675, 0.5378, 0.766, 0.4941, 0.7898, 0.442, 0.7973, 0.2338, 0.6927, 0.3273, 0.6796, 0.3785, 0.8198, 0.3004, 0.8495, 0.7551, 0.8595, 0.6488, 0.8633, 0.6918, 0.8204, 0.6918, 0.8204, 0.6488, 0.8633, 0.5911, 0.8224, 0.6288, 0.8006, 0.3785, 0.8198, 0.442, 0.7973, 0.4854, 0.8392, 0.4178, 0.8724, 0.3004, 0.8495, 0.3785, 0.8198, 0.4178, 0.8724, 0.3599, 0.9158, 0.6288, 0.8006, 0.5911, 0.8224, 0.5825, 0.7929, 0.4854, 0.8392, 0.442, 0.7973, 0.4941, 0.7898, 0.5594, 0.8503, 0.557, 0.9261, 0.4212, 0.9534, 0.5197, 0.8686, 0.6488, 0.8633, 0.557, 0.9261, 0.5594, 0.8503, 0.5911, 0.8224, 0.3599, 0.9158, 0.4178, 0.8724, 0.4854, 0.8392, 0.5197, 0.8686, 0.4212, 0.9534, 0.5911, 0.8224, 0.5537, 0.8098, 0.5493, 0.8026, 0.5825, 0.7929, 0.5594, 0.8503, 0.5459, 0.8206, 0.5537, 0.8098, 0.5911, 0.8224, 0.4854, 0.8392, 0.4941, 0.7898, 0.5292, 0.8014, 0.5238, 0.8154, 0.5825, 0.7929, 0.5493, 0.8026, 0.539, 0.7972, 0.5378, 0.766, 0.4941, 0.7898, 0.5378, 0.766, 0.539, 0.7972, 0.5292, 0.8014, 0.5594, 0.8503, 0.5197, 0.8686, 0.5314, 0.826, 0.5459, 0.8206, 0.5197, 0.8686, 0.4854, 0.8392, 0.5238, 0.8154, 0.5314, 0.826, 0.5292, 0.8014, 0.539, 0.7972, 0.5399, 0.8045, 0.5397, 0.8043, 0.5537, 0.8098, 0.5409, 0.8044, 0.5402, 0.8043, 0.5493, 0.8026, 0.5459, 0.8206, 0.5404, 0.8054, 0.5409, 0.8044, 0.5537, 0.8098, 0.5314, 0.826, 0.5238, 0.8154, 0.539, 0.8048, 0.5393, 0.806, 0.5238, 0.8154, 0.5292, 0.8014, 0.5397, 0.8043, 0.539, 0.8048, 0.5493, 0.8026, 0.5402, 0.8043, 0.5399, 0.8045, 0.539, 0.7972, 0.5459, 0.8206, 0.5314, 0.826, 0.5393, 0.806, 0.5404, 0.8054, 0.539, 0.8048, 0.5397, 0.8043, 0.5398, 0.8046, 0.5397, 0.8048, 0.5402, 0.8043, 0.5402, 0.8045, 0.5399, 0.8045, 0.5399, 0.8045, 0.5404, 0.8054, 0.5393, 0.806, 0.5398, 0.805, 0.5402, 0.805, 0.5397, 0.8043, 0.5399, 0.8045, 0.5399, 0.8045, 0.5398, 0.8046, 0.5409, 0.8044, 0.5402, 0.8047, 0.5402, 0.8045, 0.5402, 0.8043, 0.5404, 0.8054, 0.5402, 0.805, 0.5402, 0.8047, 0.5409, 0.8044, 0.5393, 0.806, 0.539, 0.8048, 0.5397, 0.8048, 0.5398, 0.805, 0.2415, 0.1649, 0.5519, 0.2634, 0.5694, 0.2707, 0.253, 0.1531, 0.2001, 0.1544, 0.5296, 0.2414, 0.5519, 0.2634, 0.2415, 0.1649, 0.2387, 0.167, 0.2581, 0.1735, 0.5176, 0.2509, 0.5202, 0.2373, 0.2581, 0.1735, 0.2821, 0.1754, 0.5382, 0.2761, 0.5176, 0.2509, 0.253, 0.1531, 0.5694, 0.2707, 0.5566, 0.2864, 0.276, 0.1678, 0.2001, 0.1544, 0.2387, 0.167, 0.5202, 0.2373, 0.5296, 0.2414, 0.2821, 0.1754, 0.276, 0.1678, 0.5566, 0.2864, 0.5382, 0.2761, 0.5296, 0.2414, 0.5202, 0.2373, 0.5131, 0.2334, 0.5444, 0.2238, 0.5382, 0.2761, 0.5566, 0.2864, 0.5546, 0.3076, 0.5242, 0.2925, 0.5519, 0.2634, 0.6057, 0.2508, 0.6123, 0.2983, 0.5694, 0.2707, 0.5296, 0.2414, 0.5444, 0.2238, 0.6057, 0.2508, 0.5519, 0.2634, 0.5202, 0.2373, 0.5176, 0.2509, 0.5086, 0.2596, 0.5131, 0.2334, 0.5176, 0.2509, 0.5382, 0.2761, 0.5242, 0.2925, 0.5086, 0.2596, 0.5694, 0.2707, 0.6123, 0.2983, 0.5546, 0.3076, 0.5566, 0.2864, 0.5748, 0.5847, 0.5623, 0.57, 0.3875, 0.5802, 0.5431, 0.6119, 0.5648, 0.6075, 0.5748, 0.5522, 0.5671, 0.5341, 0.5438, 0.5292, 0.3875, 0.5802, 0.5623, 0.57, 0.7599, 0.3444, 0.7581, 0.3271, 0.7679, 0.3082, 0.7863, 0.3034, 0.6123, 0.2983, 0.6692, 0.3001, 0.7241, 0.331, 0.6979, 0.3563, 0.7657, 0.2564, 0.7567, 0.2774, 0.7102, 0.2537, 0.6994, 0.2238, 0.6979, 0.3563, 0.7241, 0.331, 0.7581, 0.3271, 0.7599, 0.3444, 0.6057, 0.2508, 0.6574, 0.2713, 0.6692, 0.3001, 0.6123, 0.2983, 0.6994, 0.2238, 0.7102, 0.2537, 0.6574, 0.2713, 0.6057, 0.2508, 0.7863, 0.3034, 0.7679, 0.3082, 0.7567, 0.2774, 0.7657, 0.2564, 0.6692, 0.3001, 0.7425, 0.3026, 0.7673, 0.3157, 0.7241, 0.331, 0.7567, 0.2774, 0.7551, 0.3085, 0.7373, 0.304, 0.7102, 0.2537, 0.7241, 0.331, 0.7673, 0.3157, 0.7999, 0.3271, 0.7581, 0.3271, 0.6574, 0.2713, 0.7315, 0.3083, 0.7425, 0.3026, 0.6692, 0.3001, 0.7102, 0.2537, 0.7373, 0.304, 0.7315, 0.3083, 0.6574, 0.2713, 0.7679, 0.3082, 0.7734, 0.3168, 0.7551, 0.3085, 0.7567, 0.2774, 0.7581, 0.3271, 0.7999, 0.3271, 0.7734, 0.3168, 0.7679, 0.3082, 0.7673, 0.3157, 0.7425, 0.3026, 0.7315, 0.3083, 0.7373, 0.304, 0.7551, 0.3085, 0.7734, 0.3168, 0.7999, 0.3271, 0.6488, 0.8633, 0.7551, 0.8595, 0.6584, 0.9534, 0.557, 0.9261, 0.6488, 0.8633, 0.6584, 0.9534, 0.6436, 0.3565, 0.5917, 0.3577, 0.5987, 0.4101, 0.5987, 0.4101, 0.5917, 0.3577, 0.5221, 0.3565, 0.2, 0.153, 0.2, 0.153, 0.2, 0.153, 0.2, 0.153, 0.2, 0.153, 0.2, 0.153, 0.2, 0.153, 0.2, 0.153, 0.2, 0.153, 0.2, 0.153, 0.2, 0.153, 0.2, 0.153, 0.2, 0.153, 0.2, 0.153, 0.2, 0.153, 0.2, 0.153, 0.2, 0.153, 0.2, 0.153, 0.2, 0.153, 0.2, 0.153, 0.2, 0.153, 0.2, 0.153, 0.2, 0.153, 0.2, 0.153, 0.2, 0.153, 0.2, 0.153, 0.2, 0.153, 0.2, 0.153, 0.2, 0.153, 0.2, 0.153, 0.2, 0.153, 0.2, 0.153, 0.2, 0.153, 0.2, 0.153, 0.2, 0.153, 0.2, 0.153, 0.2, 0.153, 0.2, 0.153, 0.2, 0.153, 0.2, 0.153, 0.2, 0.153, 0.2, 0.153, 0.2, 0.153, 0.2, 0.153, 0.2, 0.153, 0.2, 0.153, 0.2, 0.153, 0.2, 0.153, 0.2, 0.153, 0.2, 0.153, 0.2, 0.153, 0.2, 0.153, 0.2, 0.153, 0.2, 0.153, 0.2, 0.153, 0.2, 0.153, 0.2, 0.153, 0.2, 0.153, 0.2, 0.153, 0.2, 0.153, 0.2, 0.153, 0.2, 0.153, 0.2, 0.153, 0.2, 0.153, 0.2, 0.153, 0.2, 0.153, 0.2, 0.153, 0.2, 0.153, 0.2, 0.153, 0.2, 0.153, 0.2, 0.153, 0.2, 0.153, 0.2, 0.153, 0.2, 0.153, 0.2, 0.153, 0.2, 0.153, 0.2, 0.153, 0.2, 0.153, 0.2, 0.153, 0.2, 0.153, 0.2, 0.153, 0.2, 0.153, 0.2, 0.153, 0.2, 0.153, 0.2, 0.153, 0.2, 0.153, 0.2, 0.153, 0.2, 0.153, 0.2, 0.153, 0.2, 0.153, 0.2, 0.153, 0.2, 0.153, 0.2, 0.153, 0.2, 0.153, 0.2, 0.153, 0.2, 0.153, 0.2, 0.153, 0.2, 0.153, 0.2, 0.153, 0.2, 0.153, 0.2, 0.153, 0.2, 0.153, 0.2, 0.153, 0.2, 0.153, 0.2, 0.153, 0.2, 0.153, 0.2, 0.153, 0.2, 0.153, 0.2, 0.153, 0.2, 0.153, 0.2, 0.153, 0.2, 0.153, 0.2, 0.153, 0.2, 0.153, 0.2, 0.153, 0.2, 0.153, 0.2, 0.153, 0.2, 0.153, 0.2, 0.153, 0.2, 0.153, 0.4766, 0.4806, 0.4495, 0.493, 0.4477, 0.5086, 0.472, 0.5271, 0.4768, 0.4809, 0.4722, 0.5271, 0.4481, 0.5086, 0.4499, 0.4932])
_ca = me_cube_001.color_attributes.new('Col', 'BYTE_COLOR', 'CORNER')
_ca.data.foreach_set('color', [1.0, 1.0, 1.0, 1.0, 1.0, 1.0, 1.0, 1.0, 1.0, 1.0, 1.0, 1.0, 1.0, 1.0, 1.0, 1.0, 1.0, 1.0, 1.0, 1.0, 1.0, 1.0, 1.0, 1.0, 1.0, 1.0, 1.0, 1.0, 1.0, 1.0, 1.0, 1.0, 1.0, 1.0, 1.0, 1.0, 1.0, 1.0, 1.0, 1.0, 1.0, 1.0, 1.0, 1.0, 1.0, 1.0, 1.0, 1.0, 1.0, 1.0, 1.0, 1.0, 1.0, 1.0, 1.0, 1.0, 1.0, 1.0, 1.0, 1.0, 1.0, 1.0, 1.0, 1.0, 1.0, 1.0, 1.0, 1.0, 1.0, 1.0, 1.0, 1.0, 1.0, 1.0, 1.0, 1.0, 1.0, 1.0, 1.0, 1.0, 1.0, 1.0, 1.0, 1.0, 1.0, 1.0, 1.0, 1.0, 1.0, 1.0, 1.0, 1.0, 1.0, 1.0, 1.0, 1.0, 1.0, 1.0, 1.0, 1.0, 1.0, 1.0, 1.0, 1.0, 1.0, 1.0, 1.0, 1.0, 1.0, 1.0, 1.0, 1.0, 1.0, 1.0, 1.0, 1.0, 1.0, 1.0, 1.0, 1.0, 1.0, 1.0, 1.0, 1.0, 1.0, 1.0, 1.0, 1.0, 1.0, 1.0, 1.0, 1.0, 1.0, 1.0, 1.0, 1.0, 1.0, 1.0, 1.0, 1.0, 1.0, 1.0, 1.0, 1.0, 1.0, 1.0, 1.0, 1.0, 1.0, 1.0, 1.0, 1.0, 1.0, 1.0, 1.0, 1.0, 1.0, 1.0, 1.0, 1.0, 1.0, 1.0, 1.0, 1.0, 1.0, 1.0, 1.0, 1.0, 1.0, 1.0, 1.0, 1.0, 1.0, 1.0, 1.0, 1.0, 1.0, 1.0, 1.0, 1.0, 1.0, 1.0, 1.0, 1.0, 1.0, 1.0, 1.0, 1.0, 1.0, 1.0, 1.0, 1.0, 1.0, 1.0, 1.0, 1.0, 1.0, 1.0, 1.0, 1.0, 1.0, 1.0, 1.0, 1.0, 1.0, 1.0, 1.0, 1.0, 1.0, 1.0, 1.0, 1.0, 1.0, 1.0, 1.0, 1.0, 1.0, 1.0, 1.0, 1.0, 1.0, 1.0, 1.0, 1.0, 1.0, 1.0, 1.0, 1.0, 1.0, 1.0, 1.0, 1.0, 1.0, 1.0, 1.0, 1.0, 1.0, 1.0, 1.0, 1.0, 1.0, 1.0, 1.0, 1.0, 1.0, 1.0, 1.0, 1.0, 1.0, 1.0, 1.0, 1.0, 1.0, 1.0, 1.0, 1.0, 1.0, 1.0, 1.0, 1.0, 1.0, 1.0, 1.0, 1.0, 1.0, 1.0, 1.0, 1.0, 1.0, 1.0, 1.0, 1.0, 1.0, 1.0, 1.0, 1.0, 1.0, 1.0, 1.0, 1.0, 1.0, 1.0, 1.0, 1.0, 1.0, 1.0, 1.0, 1.0, 1.0, 1.0, 1.0, 1.0, 1.0, 1.0, 1.0, 1.0, 1.0, 1.0, 1.0, 1.0, 1.0, 1.0, 1.0, 1.0, 1.0, 1.0, 1.0, 1.0, 1.0, 1.0, 1.0, 1.0, 1.0, 1.0, 1.0, 1.0, 1.0, 1.0, 1.0, 1.0, 1.0, 1.0, 1.0, 1.0, 1.0, 1.0, 1.0, 1.0, 1.0, 1.0, 1.0, 1.0, 1.0, 1.0, 1.0, 1.0, 1.0, 1.0, 1.0, 1.0, 1.0, 1.0, 1.0, 1.0, 1.0, 1.0, 1.0, 1.0, 1.0, 1.0, 1.0, 1.0, 1.0, 1.0, 1.0, 1.0, 1.0, 1.0, 1.0, 1.0, 1.0, 1.0, 1.0, 1.0, 1.0, 1.0, 1.0, 1.0, 1.0, 1.0, 1.0, 1.0, 1.0, 1.0, 1.0, 1.0, 1.0, 1.0, 1.0, 1.0, 1.0, 1.0, 1.0, 1.0, 1.0, 1.0, 1.0, 1.0, 1.0, 1.0, 1.0, 1.0, 1.0, 1.0, 1.0, 1.0, 1.0, 1.0, 1.0, 1.0, 1.0, 1.0, 1.0, 1.0, 1.0, 1.0, 1.0, 1.0, 1.0, 1.0, 1.0, 1.0, 1.0, 1.0, 1.0, 1.0, 1.0, 1.0, 1.0, 1.0, 1.0, 1.0, 1.0, 1.0, 1.0, 1.0, 1.0, 1.0, 1.0, 1.0, 1.0, 1.0, 1.0, 1.0, 1.0, 1.0, 1.0, 1.0, 1.0, 1.0, 1.0, 1.0, 1.0, 1.0, 1.0, 1.0, 1.0, 1.0, 1.0, 1.0, 1.0, 1.0, 1.0, 1.0, 1.0, 1.0, 1.0, 1.0, 1.0, 1.0, 1.0, 1.0, 1.0, 1.0, 1.0, 1.0, 1.0, 1.0, 1.0, 1.0, 1.0, 1.0, 1.0, 1.0, 1.0, 1.0, 1.0, 1.0, 1.0, 1.0, 1.0, 1.0, 1.0, 1.0, 1.0, 1.0, 1.0, 1.0, 1.0, 1.0, 1.0, 1.0, 1.0, 1.0, 1.0, 1.0, 1.0, 1.0, 1.0, 1.0, 1.0, 1.0, 1.0, 1.0, 1.0, 1.0, 1.0, 1.0, 1.0, 1.0, 1.0, 1.0, 1.0, 1.0, 1.0, 1.0, 1.0, 1.0, 1.0, 1.0, 1.0, 1.0, 1.0, 1.0, 1.0, 1.0, 1.0, 1.0, 1.0, 1.0, 1.0, 1.0, 1.0, 1.0, 1.0, 1.0, 1.0, 1.0, 1.0, 1.0, 1.0, 1.0, 1.0, 1.0, 1.0, 1.0, 1.0, 1.0, 1.0, 1.0, 1.0, 1.0, 1.0, 1.0, 1.0, 1.0, 1.0, 1.0, 1.0, 1.0, 1.0, 1.0, 1.0, 1.0, 1.0, 1.0, 1.0, 1.0, 1.0, 1.0, 1.0, 1.0, 1.0, 1.0, 1.0, 1.0, 1.0, 1.0, 1.0, 1.0, 1.0, 1.0, 1.0, 1.0, 1.0, 1.0, 1.0, 1.0, 1.0, 1.0, 1.0, 1.0, 1.0, 1.0, 1.0, 1.0, 1.0, 1.0, 1.0, 1.0, 1.0, 1.0, 1.0, 1.0, 1.0, 1.0, 1.0, 1.0, 1.0, 1.0, 1.0, 1.0, 1.0, 1.0, 1.0, 1.0, 1.0, 1.0, 1.0, 1.0, 1.0, 1.0, 1.0, 1.0, 1.0, 1.0, 1.0, 1.0, 1.0, 1.0, 1.0, 1.0, 1.0, 1.0, 1.0, 1.0, 1.0, 1.0, 1.0, 1.0, 1.0, 1.0, 1.0, 1.0, 1.0, 1.0, 1.0, 1.0, 1.0, 1.0, 1.0, 1.0, 1.0, 1.0, 1.0, 1.0, 1.0, 1.0, 1.0, 1.0, 1.0, 1.0, 1.0, 1.0, 1.0, 1.0, 1.0, 1.0, 1.0, 1.0, 1.0, 1.0, 1.0, 1.0, 1.0, 1.0, 1.0, 1.0, 1.0, 1.0, 1.0, 1.0, 1.0, 1.0, 1.0, 1.0, 1.0, 1.0, 1.0, 1.0, 1.0, 1.0, 1.0, 1.0, 1.0, 1.0, 1.0, 1.0, 1.0, 1.0, 1.0, 1.0, 1.0, 1.0, 1.0, 1.0, 1.0, 1.0, 1.0, 1.0, 1.0, 1.0, 1.0, 1.0, 1.0, 1.0, 1.0, 1.0, 1.0, 1.0, 1.0, 1.0, 1.0, 1.0, 1.0, 1.0, 1.0, 1.0, 1.0, 1.0, 1.0, 1.0, 1.0, 1.0, 1.0, 1.0, 1.0, 1.0, 1.0, 1.0, 1.0, 1.0, 1.0, 1.0, 1.0, 1.0, 1.0, 1.0, 1.0, 1.0, 1.0, 1.0, 1.0, 1.0, 1.0, 1.0, 1.0, 1.0, 1.0, 1.0, 1.0, 1.0, 1.0, 1.0, 1.0, 1.0, 1.0, 1.0, 1.0, 1.0, 1.0, 1.0, 1.0, 1.0, 1.0, 1.0, 1.0, 1.0, 1.0, 1.0, 1.0, 1.0, 1.0, 1.0, 1.0, 1.0, 1.0, 1.0, 1.0, 1.0, 1.0, 1.0, 1.0, 1.0, 1.0, 1.0, 1.0, 1.0, 1.0, 1.0, 1.0, 1.0, 1.0, 1.0, 1.0, 1.0, 1.0, 1.0, 1.0, 1.0, 1.0, 1.0, 1.0, 1.0, 1.0, 1.0, 1.0, 1.0, 1.0, 1.0, 1.0, 1.0, 1.0, 1.0, 1.0, 1.0, 1.0, 1.0, 1.0, 1.0, 1.0, 1.0, 1.0, 1.0, 1.0, 1.0, 1.0, 1.0, 1.0, 1.0, 1.0, 1.0, 1.0, 1.0, 1.0, 1.0, 1.0, 1.0, 1.0, 1.0, 1.0, 1.0, 1.0, 1.0, 1.0, 1.0, 1.0, 1.0, 1.0, 1.0, 1.0, 1.0, 1.0, 1.0, 1.0, 1.0, 1.0, 1.0, 1.0, 1.0, 1.0, 1.0, 1.0, 1.0, 1.0, 1.0, 1.0, 1.0, 1.0, 1.0, 1.0, 1.0, 1.0, 1.0, 1.0, 1.0, 1.0, 1.0, 1.0, 1.0, 1.0, 1.0, 1.0, 1.0, 1.0, 1.0, 1.0, 1.0, 1.0, 1.0, 1.0, 1.0, 1.0, 1.0, 1.0, 1.0, 1.0, 1.0, 1.0, 1.0, 1.0, 1.0, 1.0, 1.0, 1.0, 1.0, 1.0, 1.0, 1.0, 1.0, 1.0, 1.0, 1.0, 1.0, 1.0, 1.0, 1.0, 1.0, 1.0, 1.0, 1.0, 1.0, 1.0, 1.0, 1.0, 1.0, 1.0, 1.0, 1.0, 1.0, 1.0, 1.0, 1.0, 1.0, 1.0, 1.0, 1.0, 1.0, 1.0, 1.0, 1.0, 1.0, 1.0, 1.0, 1.0, 1.0, 1.0, 1.0, 1.0, 1.0, 1.0, 1.0, 1.0, 1.0, 1.0, 1.0, 1.0, 1.0, 1.0, 1.0, 1.0, 1.0, 1.0, 1.0, 1.0, 1.0, 1.0, 1.0, 1.0, 1.0, 1.0, 1.0, 1.0, 1.0, 1.0, 1.0, 1.0, 1.0, 1.0, 1.0, 1.0, 1.0, 1.0, 1.0, 1.0, 1.0, 1.0, 1.0, 1.0, 1.0, 1.0, 1.0, 1.0, 1.0, 1.0, 1.0, 1.0, 1.0, 1.0, 1.0, 1.0, 1.0, 1.0, 1.0, 1.0, 1.0, 1.0, 1.0, 1.0, 1.0, 1.0, 1.0, 1.0, 1.0, 1.0, 1.0, 1.0, 1.0, 1.0, 1.0, 1.0, 1.0, 1.0, 1.0, 1.0, 1.0, 1.0, 1.0, 1.0, 1.0, 1.0, 1.0, 1.0, 1.0, 1.0, 1.0, 1.0, 1.0, 1.0, 1.0, 1.0, 1.0, 1.0, 1.0, 1.0, 1.0, 1.0, 1.0, 1.0, 1.0, 1.0, 1.0, 1.0, 1.0, 1.0, 1.0, 1.0, 1.0, 1.0, 1.0, 1.0, 1.0, 1.0, 1.0, 1.0, 1.0, 1.0, 1.0, 1.0, 1.0, 1.0, 1.0, 1.0, 1.0, 1.0, 1.0, 1.0, 1.0, 1.0, 1.0, 1.0, 1.0, 1.0, 1.0, 1.0, 1.0, 1.0, 1.0, 1.0, 1.0, 1.0, 1.0, 1.0, 1.0, 1.0, 1.0, 1.0, 1.0, 1.0, 1.0, 1.0, 1.0, 1.0, 1.0, 1.0, 1.0, 1.0, 1.0, 1.0, 1.0, 1.0, 1.0, 1.0, 1.0, 1.0, 1.0, 1.0, 1.0, 1.0, 1.0, 1.0, 1.0, 1.0, 1.0, 1.0, 1.0, 1.0, 1.0, 1.0, 1.0, 1.0, 1.0, 1.0, 1.0, 1.0, 1.0, 1.0, 1.0, 1.0, 1.0, 1.0, 1.0, 1.0, 1.0, 1.0, 1.0, 1.0, 1.0, 1.0, 1.0, 1.0, 1.0, 1.0, 1.0, 1.0, 1.0, 1.0, 1.0, 1.0, 1.0, 1.0, 1.0, 1.0, 1.0, 1.0, 1.0, 1.0, 1.0, 1.0, 1.0, 1.0, 1.0, 1.0, 1.0, 1.0, 1.0, 1.0, 1.0, 1.0, 1.0, 1.0, 1.0, 1.0, 1.0, 1.0, 1.0, 1.0, 1.0, 1.0, 1.0, 1.0, 1.0, 1.0, 1.0, 1.0, 1.0, 1.0, 1.0, 1.0, 1.0, 1.0, 1.0, 1.0, 1.0, 1.0, 1.0, 1.0, 1.0, 1.0, 1.0, 1.0, 1.0, 1.0, 1.0, 1.0, 1.0, 1.0, 1.0, 1.0, 1.0, 1.0, 1.0, 1.0, 1.0, 1.0, 1.0, 1.0, 1.0, 1.0, 1.0, 1.0, 1.0, 1.0, 1.0, 1.0, 1.0, 1.0, 1.0, 1.0, 1.0, 1.0, 1.0, 1.0, 1.0, 1.0, 1.0, 1.0, 1.0, 1.0, 1.0, 1.0, 1.0, 1.0, 1.0, 1.0, 1.0, 1.0, 1.0, 1.0, 1.0, 1.0, 1.0, 1.0, 1.0, 1.0, 1.0, 1.0, 1.0, 1.0, 1.0, 1.0, 1.0, 1.0, 1.0, 1.0, 1.0, 1.0, 1.0, 1.0, 1.0, 1.0, 1.0, 1.0, 1.0, 1.0, 1.0, 1.0, 1.0, 1.0, 1.0, 1.0, 1.0, 1.0, 1.0, 1.0, 1.0, 1.0, 1.0, 1.0, 1.0, 1.0, 1.0, 1.0, 1.0, 1.0, 1.0, 1.0, 1.0, 1.0, 1.0, 1.0, 1.0, 1.0, 1.0, 1.0, 1.0, 1.0, 1.0, 1.0, 1.0, 1.0, 1.0, 1.0, 1.0, 1.0, 1.0, 1.0, 1.0, 1.0, 1.0, 1.0, 1.0, 1.0, 1.0, 1.0, 1.0, 1.0, 1.0, 1.0, 1.0, 1.0, 1.0, 1.0, 1.0, 1.0, 1.0, 1.0, 1.0, 1.0, 1.0, 1.0, 1.0, 1.0, 1.0, 1.0, 1.0, 1.0, 1.0, 1.0, 1.0, 1.0, 1.0, 1.0, 1.0, 1.0, 1.0, 1.0, 1.0, 1.0, 1.0, 1.0, 1.0, 1.0, 1.0, 1.0, 1.0, 1.0, 1.0, 1.0, 1.0, 1.0, 1.0, 1.0, 1.0, 1.0, 1.0, 1.0, 1.0, 1.0, 1.0, 1.0, 1.0, 1.0, 1.0, 1.0, 1.0, 1.0, 1.0, 1.0, 1.0, 1.0, 1.0, 1.0, 1.0, 1.0, 1.0, 1.0, 1.0, 1.0, 1.0, 1.0, 1.0, 1.0, 1.0, 1.0, 1.0, 1.0, 1.0, 1.0, 1.0, 1.0, 1.0, 1.0, 1.0, 1.0, 1.0, 1.0, 1.0, 1.0, 1.0, 1.0, 1.0, 1.0, 1.0, 1.0, 1.0, 1.0, 1.0, 1.0, 1.0, 1.0, 1.0, 1.0, 1.0, 1.0, 1.0, 1.0, 1.0, 1.0, 1.0, 1.0, 1.0, 1.0, 1.0, 1.0, 1.0, 1.0, 1.0, 1.0, 1.0, 1.0, 1.0, 1.0, 1.0, 1.0, 1.0, 1.0, 1.0, 1.0, 1.0, 1.0, 1.0, 1.0, 1.0, 1.0, 1.0, 1.0, 1.0, 1.0, 1.0, 1.0, 1.0, 1.0, 1.0, 1.0, 1.0, 1.0, 1.0, 1.0, 1.0, 1.0, 1.0, 1.0, 1.0, 1.0, 1.0, 1.0, 1.0, 1.0, 1.0, 1.0, 1.0, 1.0, 1.0, 1.0, 1.0, 1.0, 1.0, 1.0, 1.0, 1.0, 1.0, 1.0, 1.0, 1.0, 1.0, 1.0, 1.0, 1.0, 1.0, 1.0, 1.0, 1.0, 1.0, 1.0, 1.0, 1.0, 1.0, 1.0, 1.0, 1.0, 1.0, 1.0, 1.0, 1.0, 1.0, 1.0, 1.0, 1.0, 1.0, 1.0, 1.0, 1.0, 1.0, 1.0, 1.0, 1.0, 1.0, 1.0, 1.0, 1.0, 1.0, 1.0, 1.0, 1.0, 1.0, 1.0, 1.0, 1.0, 1.0, 1.0, 1.0, 1.0, 1.0, 1.0, 1.0, 1.0, 1.0, 1.0, 1.0, 1.0, 1.0, 1.0, 1.0, 1.0, 1.0, 1.0, 1.0, 1.0, 1.0, 1.0, 1.0, 1.0, 1.0, 1.0, 1.0, 1.0, 1.0, 1.0, 1.0, 1.0, 1.0, 1.0, 1.0, 1.0, 1.0, 1.0, 1.0, 1.0, 1.0, 1.0, 1.0, 1.0, 1.0, 1.0, 1.0, 1.0, 1.0, 1.0, 1.0, 1.0, 1.0, 1.0, 1.0, 1.0, 1.0, 1.0, 1.0, 1.0, 1.0, 1.0, 1.0, 1.0, 1.0, 1.0, 1.0, 1.0, 1.0, 1.0, 1.0, 1.0, 1.0, 1.0, 1.0, 1.0, 1.0, 1.0, 1.0, 1.0, 1.0, 1.0, 1.0, 1.0, 1.0, 1.0, 1.0, 1.0, 1.0, 1.0, 1.0, 1.0, 1.0, 1.0, 1.0, 1.0, 1.0, 1.0, 1.0, 1.0, 1.0, 1.0, 1.0, 1.0, 1.0, 1.0, 1.0, 1.0, 1.0, 1.0, 1.0, 1.0, 1.0, 1.0, 1.0, 1.0, 1.0, 1.0, 1.0, 1.0, 1.0, 1.0, 1.0, 1.0, 1.0, 1.0, 1.0, 1.0, 1.0, 1.0, 1.0, 1.0, 1.0, 1.0, 1.0, 1.0, 1.0, 1.0, 1.0, 1.0, 1.0, 1.0, 1.0, 1.0, 1.0, 1.0, 1.0, 1.0, 1.0, 1.0, 1.0, 1.0, 1.0, 1.0, 1.0, 1.0, 1.0, 1.0, 1.0, 1.0, 1.0, 1.0, 1.0, 1.0, 1.0, 1.0, 1.0, 1.0, 1.0, 1.0, 1.0, 1.0, 1.0, 1.0, 1.0, 1.0, 1.0, 1.0, 1.0, 1.0, 1.0, 1.0, 1.0, 1.0, 1.0, 1.0, 1.0, 1.0, 1.0, 1.0, 1.0, 1.0, 1.0, 1.0, 1.0, 1.0, 1.0, 1.0, 1.0, 1.0, 1.0, 1.0, 1.0, 1.0, 1.0, 1.0, 1.0, 1.0, 1.0, 1.0, 1.0, 1.0, 1.0, 1.0, 1.0, 1.0, 1.0, 1.0, 1.0, 1.0, 1.0, 1.0, 1.0, 1.0, 1.0, 1.0, 1.0, 1.0, 1.0, 1.0, 1.0, 1.0, 1.0, 1.0, 1.0, 1.0, 1.0, 1.0, 1.0, 1.0, 1.0, 1.0, 1.0, 1.0, 1.0, 1.0, 1.0, 1.0, 1.0, 1.0, 1.0, 1.0, 1.0, 1.0, 1.0, 1.0, 1.0, 1.0, 1.0, 1.0, 1.0, 1.0, 1.0, 1.0, 1.0, 1.0, 1.0, 1.0, 1.0, 1.0, 1.0, 1.0, 1.0, 1.0, 1.0, 1.0, 1.0, 1.0, 1.0, 1.0, 1.0, 1.0, 1.0, 1.0, 1.0, 1.0, 1.0, 1.0, 1.0, 1.0, 1.0, 1.0, 1.0, 1.0, 1.0, 1.0, 1.0, 1.0, 1.0, 1.0, 1.0, 1.0, 1.0, 1.0, 1.0, 1.0, 1.0, 1.0, 1.0, 1.0, 1.0, 1.0, 1.0, 1.0, 1.0, 1.0, 1.0, 1.0, 1.0, 1.0, 1.0, 1.0, 1.0, 1.0, 1.0, 1.0, 1.0, 1.0, 1.0, 1.0, 1.0, 1.0, 1.0, 1.0, 1.0, 1.0, 1.0, 1.0, 1.0, 1.0, 1.0, 1.0, 1.0, 1.0, 1.0, 1.0, 1.0, 1.0, 1.0, 1.0, 1.0, 1.0, 1.0, 1.0, 1.0, 1.0, 1.0, 1.0, 1.0, 1.0, 1.0, 1.0, 1.0, 1.0, 1.0, 1.0, 1.0, 1.0, 1.0, 1.0, 1.0, 1.0, 1.0, 1.0, 1.0, 1.0, 1.0, 1.0, 1.0, 1.0, 1.0, 1.0, 1.0, 1.0, 1.0, 1.0, 1.0, 1.0, 1.0, 1.0, 1.0, 1.0, 1.0, 1.0, 1.0, 1.0, 1.0, 1.0, 1.0, 1.0, 1.0, 1.0, 1.0, 1.0, 1.0, 1.0, 1.0, 1.0, 1.0, 1.0, 1.0, 1.0, 1.0, 1.0, 1.0, 1.0, 1.0, 1.0, 1.0, 1.0, 1.0, 1.0, 1.0, 1.0, 1.0, 1.0, 1.0, 1.0, 1.0, 1.0, 1.0, 1.0, 1.0, 1.0, 1.0, 1.0, 1.0, 1.0, 1.0, 1.0, 1.0, 1.0, 1.0, 1.0, 1.0, 1.0, 1.0, 1.0, 1.0, 1.0, 1.0, 1.0, 1.0, 1.0, 1.0, 1.0, 1.0, 1.0, 1.0, 1.0, 1.0, 1.0, 1.0, 1.0, 1.0, 1.0, 1.0, 1.0, 1.0, 1.0, 1.0, 1.0, 1.0, 1.0, 1.0, 1.0, 1.0, 1.0, 1.0, 1.0, 1.0, 1.0, 1.0, 1.0, 1.0, 1.0, 1.0, 1.0, 1.0, 1.0, 1.0, 1.0, 1.0, 1.0, 1.0, 1.0, 1.0, 1.0, 1.0, 1.0, 1.0, 1.0, 1.0, 1.0, 1.0, 1.0, 1.0, 1.0, 1.0, 1.0, 1.0, 1.0, 1.0, 1.0, 1.0, 1.0, 1.0, 1.0, 1.0, 1.0, 1.0, 1.0, 1.0, 1.0, 1.0, 1.0, 1.0, 1.0, 1.0, 1.0, 1.0, 1.0, 1.0, 1.0, 1.0, 1.0, 1.0, 1.0, 1.0, 1.0, 1.0, 1.0, 1.0, 1.0, 1.0, 1.0, 1.0, 1.0, 1.0, 1.0, 1.0, 1.0, 1.0, 1.0, 1.0, 1.0, 1.0, 1.0, 1.0, 1.0, 1.0, 1.0, 1.0, 1.0, 1.0, 1.0, 1.0, 1.0, 1.0, 1.0, 1.0, 1.0, 1.0, 1.0, 1.0, 1.0, 1.0, 1.0, 1.0, 1.0, 1.0, 1.0, 1.0, 1.0, 1.0, 1.0, 1.0, 1.0, 1.0, 1.0, 1.0, 1.0, 1.0, 1.0, 1.0, 1.0, 1.0, 1.0, 1.0, 1.0, 1.0, 1.0, 1.0, 1.0, 1.0, 1.0, 1.0, 1.0, 1.0, 1.0, 1.0, 1.0, 1.0, 1.0, 1.0, 1.0, 1.0, 1.0, 1.0, 1.0, 1.0, 1.0, 1.0, 1.0, 1.0, 1.0, 1.0, 1.0, 1.0, 1.0, 1.0, 1.0, 1.0, 1.0, 1.0, 1.0, 1.0, 1.0, 1.0, 1.0, 1.0, 1.0, 1.0, 1.0, 1.0, 1.0, 1.0, 1.0, 1.0, 1.0, 1.0, 1.0, 1.0, 1.0, 1.0, 1.0, 1.0, 1.0, 1.0, 1.0, 1.0, 1.0, 1.0, 1.0, 1.0, 1.0, 1.0, 1.0, 1.0, 1.0, 1.0, 1.0, 1.0, 1.0, 1.0, 1.0, 1.0, 1.0, 1.0, 1.0, 1.0, 1.0, 1.0, 1.0, 1.0, 1.0, 1.0, 1.0, 1.0, 1.0, 1.0, 1.0, 1.0, 1.0, 1.0, 1.0, 1.0, 1.0, 1.0, 1.0, 1.0, 1.0, 1.0, 1.0, 1.0, 1.0, 1.0, 1.0, 1.0, 1.0, 1.0, 1.0, 1.0, 1.0, 1.0, 1.0, 1.0, 1.0, 1.0, 1.0, 1.0, 1.0, 1.0, 1.0, 1.0, 1.0, 1.0, 1.0, 1.0, 1.0, 1.0, 1.0, 1.0, 1.0, 1.0, 1.0, 1.0, 1.0, 1.0, 1.0, 1.0, 1.0, 1.0, 1.0, 1.0, 1.0, 1.0, 1.0, 1.0, 1.0, 1.0, 1.0, 1.0, 1.0, 1.0, 1.0, 1.0, 1.0, 1.0, 1.0, 1.0, 1.0, 1.0, 1.0, 1.0, 1.0, 1.0, 1.0, 1.0, 1.0, 1.0, 1.0, 1.0, 1.0, 1.0, 1.0, 1.0, 1.0, 1.0, 1.0, 1.0, 1.0, 1.0, 1.0, 1.0, 1.0, 1.0, 1.0, 1.0, 1.0, 1.0, 1.0, 1.0, 1.0, 1.0, 1.0, 1.0, 1.0, 1.0, 1.0, 1.0, 1.0, 1.0, 1.0, 1.0, 1.0, 1.0, 1.0, 1.0, 1.0, 1.0, 1.0, 1.0, 1.0, 1.0, 1.0, 1.0, 1.0, 1.0, 1.0, 1.0, 1.0, 1.0, 1.0, 1.0, 1.0, 1.0, 1.0, 1.0, 1.0, 1.0, 1.0, 1.0, 1.0, 1.0, 1.0, 1.0, 1.0, 1.0, 1.0, 1.0, 1.0, 1.0, 1.0, 1.0, 1.0, 1.0, 1.0, 1.0, 1.0, 1.0, 1.0, 1.0, 1.0, 1.0, 1.0, 1.0, 1.0, 1.0, 1.0, 1.0, 1.0, 1.0, 1.0, 1.0, 1.0, 1.0, 1.0, 1.0, 1.0, 1.0, 1.0, 1.0, 1.0, 1.0, 1.0, 1.0, 1.0, 1.0, 1.0, 1.0, 1.0, 1.0, 1.0, 1.0, 1.0, 1.0, 1.0, 1.0, 1.0, 1.0, 1.0, 1.0, 1.0, 1.0, 1.0, 1.0, 1.0, 1.0, 1.0, 1.0, 1.0, 1.0, 1.0, 1.0, 1.0, 1.0, 1.0, 1.0, 1.0, 1.0, 1.0, 1.0, 1.0, 1.0, 1.0, 1.0, 1.0, 1.0, 1.0, 1.0, 1.0, 1.0, 1.0, 1.0, 1.0, 1.0, 1.0, 1.0, 1.0, 1.0, 1.0, 1.0, 1.0, 1.0, 1.0, 1.0, 1.0, 1.0, 1.0, 1.0, 1.0, 1.0, 1.0, 1.0, 1.0, 1.0, 1.0, 1.0, 1.0, 1.0, 1.0, 1.0, 1.0, 1.0, 1.0, 1.0, 1.0, 1.0, 1.0, 1.0, 1.0, 1.0, 1.0, 1.0, 1.0, 1.0, 1.0, 1.0, 1.0, 1.0, 1.0, 1.0, 1.0, 1.0, 1.0, 1.0, 1.0, 1.0, 1.0, 1.0, 1.0, 1.0, 1.0, 1.0, 1.0, 1.0, 1.0, 1.0, 1.0, 1.0, 1.0, 1.0, 1.0, 1.0, 1.0, 1.0, 1.0, 1.0, 1.0, 1.0, 1.0, 1.0, 1.0, 1.0, 1.0, 1.0, 1.0, 1.0, 1.0, 1.0, 1.0, 1.0, 1.0, 1.0, 1.0, 1.0, 1.0, 1.0, 1.0, 1.0, 1.0, 1.0, 1.0, 1.0, 1.0, 1.0, 1.0, 1.0, 1.0, 1.0, 1.0, 1.0, 1.0, 1.0, 1.0, 1.0, 1.0, 1.0, 1.0, 1.0, 1.0, 1.0, 1.0, 1.0, 1.0, 1.0, 1.0, 1.0, 1.0, 1.0, 1.0, 1.0, 1.0, 1.0, 1.0, 1.0, 1.0, 1.0, 1.0, 1.0, 1.0, 1.0, 1.0, 1.0, 1.0, 1.0, 1.0, 1.0, 1.0, 1.0, 1.0, 1.0, 1.0, 1.0, 1.0, 1.0, 1.0, 1.0, 1.0, 1.0, 1.0, 1.0, 1.0, 1.0, 1.0, 1.0, 1.0, 1.0, 1.0, 1.0, 1.0, 1.0, 1.0, 1.0, 1.0, 1.0, 1.0, 1.0, 1.0, 1.0, 1.0, 1.0, 1.0, 1.0, 1.0, 1.0, 1.0, 1.0, 1.0, 1.0, 1.0, 1.0, 1.0, 1.0, 1.0, 1.0, 1.0, 1.0, 1.0, 1.0, 1.0, 1.0, 1.0, 1.0, 1.0, 1.0, 1.0, 1.0, 1.0, 1.0, 1.0, 1.0, 1.0, 1.0, 1.0, 1.0, 1.0, 1.0, 1.0, 1.0, 1.0, 1.0, 1.0, 1.0, 1.0, 1.0, 1.0, 1.0, 1.0, 1.0, 1.0, 1.0, 1.0, 1.0, 1.0, 1.0, 1.0, 1.0, 1.0, 1.0, 1.0, 1.0, 1.0, 1.0, 1.0, 1.0, 1.0, 1.0, 1.0, 1.0, 1.0, 1.0, 1.0, 1.0, 1.0, 1.0, 1.0, 1.0, 1.0, 1.0, 1.0, 1.0, 1.0, 1.0, 1.0, 1.0, 1.0, 1.0, 1.0, 1.0, 1.0, 1.0, 1.0, 1.0, 1.0, 1.0, 1.0, 1.0, 1.0, 1.0, 1.0, 1.0, 1.0, 1.0, 1.0, 1.0, 1.0, 1.0, 1.0, 1.0, 1.0, 1.0, 1.0, 1.0, 1.0, 1.0, 1.0, 1.0, 1.0, 1.0, 1.0, 1.0, 1.0, 1.0, 1.0, 1.0, 1.0, 1.0, 1.0, 1.0, 1.0, 1.0, 1.0, 1.0, 1.0, 1.0, 1.0, 1.0, 1.0, 1.0, 1.0, 1.0, 1.0, 1.0, 1.0, 1.0, 1.0, 1.0, 1.0, 1.0, 1.0, 1.0, 1.0, 1.0, 1.0, 1.0, 1.0, 1.0, 1.0, 1.0, 1.0, 1.0, 1.0, 1.0, 1.0, 1.0, 1.0, 1.0, 1.0, 1.0, 1.0, 1.0, 1.0, 1.0, 1.0, 1.0, 1.0, 1.0, 1.0, 1.0, 1.0, 1.0, 1.0, 1.0, 1.0, 1.0, 1.0, 1.0, 1.0, 1.0, 1.0, 1.0, 1.0, 1.0, 1.0, 1.0, 1.0, 1.0, 1.0, 1.0, 1.0, 1.0, 1.0, 1.0, 1.0, 1.0, 1.0, 1.0, 1.0, 1.0, 1.0, 1.0, 1.0, 1.0, 1.0, 1.0, 1.0, 1.0, 1.0, 1.0, 1.0, 1.0, 1.0, 1.0, 1.0, 1.0, 1.0, 1.0, 1.0, 1.0, 1.0, 1.0, 1.0, 1.0, 1.0, 1.0, 1.0, 1.0, 1.0, 1.0, 1.0, 1.0, 1.0, 1.0, 1.0, 1.0, 1.0, 1.0, 1.0, 1.0, 1.0, 1.0, 1.0, 1.0, 1.0, 1.0, 1.0, 1.0, 1.0, 1.0, 1.0, 1.0, 1.0, 1.0, 1.0, 1.0, 1.0, 1.0, 1.0, 1.0, 1.0, 1.0, 1.0, 1.0, 1.0, 1.0, 1.0, 1.0, 1.0, 1.0, 1.0, 1.0, 1.0, 1.0, 1.0, 1.0, 1.0, 1.0, 1.0, 1.0, 1.0, 1.0, 1.0, 1.0, 1.0, 1.0, 1.0, 1.0, 1.0, 1.0, 1.0, 1.0, 1.0, 1.0, 1.0, 1.0, 1.0, 1.0, 1.0, 1.0, 1.0, 1.0, 1.0, 1.0, 1.0, 1.0, 1.0, 1.0, 1.0, 1.0, 1.0, 1.0, 1.0, 1.0, 1.0, 1.0, 1.0, 1.0, 1.0, 1.0, 1.0, 1.0, 1.0, 1.0, 1.0, 1.0, 1.0, 1.0, 1.0, 1.0, 1.0, 1.0, 1.0, 1.0, 1.0, 1.0, 1.0, 1.0, 1.0, 1.0, 1.0, 1.0, 1.0, 1.0, 1.0, 1.0, 1.0, 1.0, 1.0, 1.0, 1.0, 1.0, 1.0, 1.0, 1.0, 1.0, 1.0, 1.0, 1.0, 1.0, 1.0, 1.0, 1.0, 1.0, 1.0, 1.0, 1.0, 1.0, 1.0, 1.0, 1.0, 1.0, 1.0, 1.0, 1.0, 1.0, 1.0, 1.0, 1.0, 1.0, 1.0, 1.0, 1.0, 1.0, 1.0, 1.0, 1.0, 1.0, 1.0, 1.0, 1.0, 1.0, 1.0, 1.0, 1.0, 1.0, 1.0, 1.0, 1.0, 1.0, 1.0, 1.0, 1.0, 1.0, 1.0, 1.0, 1.0, 1.0, 1.0, 1.0, 1.0, 1.0, 1.0, 1.0, 1.0, 1.0, 1.0, 1.0, 1.0, 1.0, 1.0, 1.0, 1.0, 1.0, 1.0, 1.0, 1.0, 1.0, 1.0, 1.0, 1.0, 1.0, 1.0, 1.0, 1.0, 1.0, 1.0, 1.0, 1.0, 1.0, 1.0, 1.0, 1.0, 1.0, 1.0, 1.0, 1.0, 1.0, 1.0, 1.0, 1.0, 1.0, 1.0, 1.0, 1.0, 1.0, 1.0, 1.0, 1.0, 1.0, 1.0, 1.0, 1.0, 1.0, 1.0, 1.0, 1.0, 1.0, 1.0, 1.0, 1.0, 1.0, 1.0, 1.0, 1.0, 1.0, 1.0, 1.0, 1.0, 1.0, 1.0, 1.0, 1.0, 1.0, 1.0, 1.0, 1.0, 1.0, 1.0, 1.0, 1.0, 1.0, 1.0, 1.0, 1.0, 1.0, 1.0, 1.0, 1.0, 1.0, 1.0, 1.0, 1.0, 1.0, 1.0, 1.0, 1.0, 1.0, 1.0, 1.0, 1.0, 1.0, 1.0, 1.0, 1.0, 1.0, 1.0, 1.0, 1.0, 1.0, 1.0, 1.0, 1.0, 1.0, 1.0, 1.0, 1.0, 1.0, 1.0, 1.0, 1.0, 1.0, 1.0, 1.0, 1.0, 1.0, 1.0, 1.0, 1.0, 1.0, 1.0, 1.0, 1.0, 1.0, 1.0, 1.0, 1.0, 1.0, 1.0, 1.0, 1.0, 1.0, 1.0, 1.0, 1.0, 1.0, 1.0, 1.0, 1.0, 1.0, 1.0, 1.0, 1.0, 1.0, 1.0, 1.0, 1.0, 1.0, 1.0, 1.0, 1.0, 1.0, 1.0, 1.0, 1.0, 1.0, 1.0, 1.0, 1.0, 1.0, 1.0, 1.0, 1.0, 1.0, 1.0, 1.0, 1.0, 1.0, 1.0, 1.0, 1.0, 1.0, 1.0, 1.0, 1.0, 1.0, 1.0, 1.0, 1.0, 1.0, 1.0, 1.0, 1.0, 1.0, 1.0, 1.0, 1.0, 1.0, 1.0, 1.0, 1.0, 1.0, 1.0, 1.0, 1.0, 1.0, 1.0, 1.0, 1.0, 1.0, 1.0, 1.0, 1.0, 1.0, 1.0, 1.0, 1.0, 1.0, 1.0, 1.0, 1.0, 1.0, 1.0, 1.0, 1.0, 1.0, 1.0, 1.0, 1.0, 1.0, 1.0, 1.0, 1.0, 1.0, 1.0, 1.0, 1.0, 1.0, 1.0, 1.0, 1.0, 1.0, 1.0, 1.0, 1.0, 1.0, 1.0, 1.0, 1.0, 1.0, 1.0, 1.0, 1.0, 1.0, 1.0, 1.0, 1.0, 1.0, 1.0, 1.0, 1.0, 1.0, 1.0, 1.0, 1.0, 1.0, 1.0, 1.0, 1.0, 1.0, 1.0, 1.0, 1.0, 1.0, 1.0, 1.0, 1.0, 1.0, 1.0, 1.0, 1.0, 1.0, 1.0, 1.0, 1.0, 1.0, 1.0, 1.0, 1.0, 1.0, 1.0, 1.0, 1.0, 1.0, 1.0, 1.0, 1.0, 1.0, 1.0, 1.0, 1.0, 1.0, 1.0, 1.0, 1.0, 1.0, 1.0, 1.0, 1.0, 1.0, 1.0, 1.0, 1.0, 1.0, 1.0, 1.0, 1.0, 1.0, 1.0, 1.0, 1.0, 1.0, 1.0, 1.0, 1.0, 1.0, 1.0, 1.0, 1.0, 1.0, 1.0, 1.0, 1.0, 1.0, 1.0, 1.0, 1.0, 1.0, 1.0, 1.0, 1.0, 1.0, 1.0, 1.0, 1.0, 1.0, 1.0, 1.0, 1.0, 1.0, 1.0, 1.0, 1.0, 1.0, 1.0, 1.0, 1.0, 1.0, 1.0, 1.0, 1.0, 1.0, 1.0, 1.0, 1.0, 1.0, 1.0, 1.0, 1.0, 1.0, 1.0, 1.0, 1.0, 1.0, 1.0, 1.0, 1.0, 1.0, 1.0, 1.0, 1.0, 1.0, 1.0, 1.0, 1.0, 1.0, 1.0, 1.0, 1.0, 1.0, 1.0, 1.0, 1.0, 1.0, 1.0, 1.0, 1.0, 1.0, 1.0, 1.0, 1.0, 1.0, 1.0, 1.0, 1.0, 1.0, 1.0, 1.0, 1.0, 1.0, 1.0, 1.0, 1.0, 1.0, 1.0, 1.0, 1.0, 1.0, 1.0, 1.0, 1.0, 1.0, 1.0, 1.0, 1.0, 1.0, 1.0, 1.0, 1.0, 1.0, 1.0, 1.0, 1.0, 1.0, 1.0, 1.0, 1.0, 1.0, 1.0, 1.0, 1.0, 1.0, 1.0, 1.0, 1.0, 1.0, 1.0, 1.0, 1.0, 1.0, 1.0, 1.0, 1.0, 1.0, 1.0, 1.0, 1.0, 1.0, 1.0, 1.0, 1.0, 1.0, 1.0, 1.0, 1.0, 1.0, 1.0, 1.0, 1.0, 1.0, 1.0, 1.0, 1.0, 1.0, 1.0, 1.0, 1.0, 1.0, 1.0, 1.0, 1.0, 1.0, 1.0, 1.0, 1.0, 1.0, 1.0, 1.0, 1.0, 1.0, 1.0, 1.0, 1.0, 1.0, 1.0, 1.0, 1.0, 1.0, 1.0, 1.0, 1.0, 1.0, 1.0, 1.0, 1.0, 1.0, 1.0, 1.0, 1.0, 1.0, 1.0, 1.0, 1.0, 1.0, 1.0, 1.0, 1.0, 1.0, 1.0, 1.0, 1.0, 1.0, 1.0, 1.0, 1.0, 1.0, 1.0, 1.0, 1.0, 1.0, 1.0, 1.0, 1.0, 1.0, 1.0, 1.0, 1.0, 1.0, 1.0, 1.0, 1.0, 1.0, 1.0, 1.0, 1.0, 1.0, 1.0, 1.0, 1.0, 1.0, 1.0, 1.0, 1.0, 1.0, 1.0, 1.0, 1.0, 1.0, 1.0, 1.0, 1.0, 1.0, 1.0, 1.0, 1.0, 1.0, 1.0, 1.0, 1.0, 1.0, 1.0, 1.0, 1.0, 1.0, 1.0, 1.0, 1.0, 1.0, 1.0, 1.0, 1.0, 1.0, 1.0, 1.0, 1.0, 1.0, 1.0, 1.0, 1.0, 1.0, 1.0, 1.0, 1.0, 1.0, 1.0, 1.0, 1.0, 1.0, 1.0, 1.0, 1.0, 1.0, 1.0, 1.0, 1.0, 1.0, 1.0, 1.0, 1.0, 1.0, 1.0, 1.0, 1.0, 1.0, 1.0, 1.0, 1.0, 1.0, 1.0, 1.0, 1.0, 1.0, 1.0, 1.0, 1.0, 1.0, 1.0, 1.0, 1.0, 1.0, 1.0, 1.0, 1.0, 1.0, 1.0, 1.0, 1.0, 1.0, 1.0, 1.0, 1.0, 1.0, 1.0, 1.0, 1.0, 1.0, 1.0, 1.0, 1.0, 1.0, 1.0, 1.0, 1.0, 1.0, 1.0, 1.0, 1.0, 1.0, 1.0, 1.0, 1.0, 1.0, 1.0, 1.0, 1.0, 1.0, 1.0, 1.0, 1.0, 1.0, 1.0, 1.0, 1.0, 1.0, 1.0, 1.0, 1.0, 1.0, 1.0, 1.0, 1.0, 1.0, 1.0, 1.0, 1.0, 1.0, 1.0, 1.0, 1.0, 1.0, 1.0, 1.0, 1.0, 1.0, 1.0, 1.0, 1.0, 1.0, 1.0, 1.0, 1.0, 1.0, 1.0, 1.0, 1.0, 1.0, 1.0, 1.0, 1.0, 1.0, 1.0, 1.0, 1.0, 1.0, 1.0, 1.0, 1.0, 1.0, 1.0, 1.0, 1.0, 1.0, 1.0, 1.0, 1.0, 1.0, 1.0, 1.0, 1.0, 1.0, 1.0, 1.0, 1.0, 1.0, 1.0, 1.0, 1.0, 1.0, 1.0, 1.0, 1.0, 1.0, 1.0, 1.0, 1.0, 1.0, 1.0, 1.0, 1.0, 1.0, 1.0, 1.0, 1.0, 1.0, 1.0, 1.0, 1.0, 1.0, 1.0, 1.0, 1.0, 1.0, 1.0, 1.0, 1.0, 1.0, 1.0, 1.0, 1.0, 1.0, 1.0, 1.0, 1.0, 1.0, 1.0, 1.0, 1.0, 1.0, 1.0, 1.0, 1.0, 1.0, 1.0, 1.0, 1.0, 1.0, 1.0, 1.0, 1.0, 1.0, 1.0, 1.0, 1.0, 1.0, 1.0, 1.0, 1.0, 1.0, 1.0, 1.0, 1.0, 1.0, 1.0, 1.0, 1.0, 1.0, 1.0, 1.0, 1.0, 1.0, 1.0, 1.0, 1.0, 1.0, 1.0, 1.0, 1.0, 1.0, 1.0, 1.0, 1.0, 1.0, 1.0, 1.0, 1.0, 1.0, 1.0, 1.0, 1.0, 1.0, 1.0, 1.0, 1.0, 1.0, 1.0, 1.0, 1.0, 1.0, 1.0, 1.0, 1.0, 1.0, 1.0, 1.0, 1.0, 1.0, 1.0, 1.0, 1.0, 1.0, 1.0, 1.0, 1.0, 1.0, 1.0, 1.0, 1.0, 1.0, 1.0, 1.0, 1.0, 1.0, 1.0, 1.0, 1.0, 1.0, 1.0, 1.0, 1.0, 1.0, 1.0, 1.0, 1.0, 1.0, 1.0, 1.0, 1.0, 1.0, 1.0, 1.0, 1.0, 1.0, 1.0, 1.0, 1.0, 1.0, 1.0, 1.0, 1.0, 1.0, 1.0, 1.0, 1.0, 1.0, 1.0, 1.0, 1.0, 1.0, 1.0, 1.0, 1.0, 1.0, 1.0, 1.0, 1.0, 1.0, 1.0, 1.0, 1.0, 1.0, 1.0, 1.0, 1.0, 1.0, 1.0, 1.0, 1.0, 1.0, 1.0, 1.0, 1.0, 1.0, 1.0, 1.0, 1.0, 1.0, 1.0, 1.0, 1.0, 1.0, 1.0, 1.0, 1.0, 1.0, 1.0, 1.0, 1.0, 1.0, 1.0, 1.0, 1.0, 1.0, 1.0, 1.0, 1.0, 1.0, 1.0, 1.0, 1.0, 1.0, 1.0, 1.0, 1.0, 1.0, 1.0, 1.0, 1.0, 1.0, 1.0, 1.0, 1.0, 1.0, 1.0, 1.0, 1.0, 1.0, 1.0, 1.0, 1.0, 1.0, 1.0, 1.0, 1.0, 1.0, 1.0, 1.0, 1.0, 1.0, 1.0, 1.0, 1.0, 1.0, 1.0, 1.0, 1.0, 1.0, 1.0, 1.0, 1.0, 1.0, 1.0, 1.0, 1.0, 1.0, 1.0, 1.0, 1.0, 1.0, 1.0, 1.0, 1.0, 1.0, 1.0, 1.0, 1.0, 1.0, 1.0, 1.0, 1.0, 1.0, 1.0, 1.0, 1.0, 1.0, 1.0, 1.0, 1.0, 1.0, 1.0, 1.0, 1.0, 1.0, 1.0, 1.0, 1.0, 1.0, 1.0, 1.0, 1.0, 1.0, 1.0, 1.0, 1.0, 1.0, 1.0, 1.0, 1.0, 1.0, 1.0, 1.0, 1.0, 1.0, 1.0, 1.0, 1.0, 1.0, 1.0, 1.0, 1.0, 1.0, 1.0, 1.0, 1.0, 1.0, 1.0, 1.0, 1.0, 1.0, 1.0, 1.0, 1.0, 1.0, 1.0, 1.0, 1.0, 1.0, 1.0, 1.0, 1.0, 1.0, 1.0, 1.0, 1.0, 1.0, 1.0, 1.0, 1.0, 1.0, 1.0, 1.0, 1.0, 1.0, 1.0, 1.0, 1.0, 1.0, 1.0, 1.0, 1.0, 1.0, 1.0, 1.0, 1.0, 1.0, 1.0, 1.0, 1.0, 1.0, 1.0, 1.0, 1.0, 1.0, 1.0, 1.0, 1.0, 1.0, 1.0, 1.0, 1.0, 1.0, 1.0, 1.0, 1.0, 1.0, 1.0, 1.0, 1.0, 1.0, 1.0, 1.0, 1.0, 1.0, 1.0, 1.0, 1.0, 1.0, 1.0, 1.0, 1.0, 1.0, 1.0, 1.0, 1.0, 1.0, 1.0, 1.0, 1.0, 1.0, 1.0, 1.0, 1.0, 1.0, 1.0, 1.0, 1.0, 1.0, 1.0, 1.0, 1.0, 1.0, 1.0, 1.0, 1.0, 1.0, 1.0, 1.0, 1.0, 1.0, 1.0, 1.0, 1.0, 1.0, 1.0, 1.0, 1.0, 1.0, 1.0, 1.0, 1.0, 1.0, 1.0, 1.0, 1.0, 1.0, 1.0, 1.0, 1.0, 1.0, 1.0, 1.0, 1.0, 1.0, 1.0, 1.0, 1.0, 1.0, 1.0, 1.0, 1.0, 1.0, 1.0, 1.0, 1.0, 1.0, 1.0, 1.0, 1.0, 1.0, 1.0, 1.0, 1.0, 1.0, 1.0, 1.0, 1.0, 1.0, 1.0, 1.0, 1.0, 1.0, 1.0, 1.0, 1.0, 1.0, 1.0, 1.0, 1.0, 1.0, 1.0, 1.0, 1.0, 1.0, 1.0, 1.0, 1.0, 1.0, 1.0, 1.0, 1.0, 1.0, 1.0, 1.0, 1.0, 1.0, 1.0, 1.0, 1.0, 1.0, 1.0, 1.0, 1.0, 1.0, 1.0, 1.0, 1.0, 1.0, 1.0, 1.0, 1.0, 1.0, 1.0, 1.0, 1.0, 1.0, 1.0, 1.0, 1.0, 1.0, 1.0, 1.0, 1.0, 1.0, 1.0, 1.0, 1.0, 1.0, 1.0, 1.0, 1.0, 1.0, 1.0, 1.0, 1.0, 1.0, 1.0, 1.0, 1.0, 1.0, 1.0, 1.0, 1.0, 1.0, 1.0, 1.0, 1.0, 1.0, 1.0, 1.0, 1.0, 1.0, 1.0, 1.0, 1.0, 1.0, 1.0, 1.0, 1.0, 1.0, 1.0, 1.0, 1.0, 1.0, 1.0, 1.0, 1.0, 1.0, 1.0, 1.0, 1.0, 1.0, 1.0, 1.0, 1.0, 1.0, 1.0, 1.0, 1.0, 1.0, 1.0, 1.0, 1.0, 1.0, 1.0, 1.0, 1.0, 1.0, 1.0, 1.0, 1.0, 1.0, 1.0, 1.0, 1.0, 1.0, 1.0, 1.0, 1.0, 1.0, 1.0, 1.0, 1.0, 1.0, 1.0, 1.0, 1.0, 1.0, 1.0, 1.0, 1.0, 1.0, 1.0, 1.0, 1.0, 1.0, 1.0, 1.0, 1.0, 1.0, 1.0, 1.0, 1.0, 1.0, 1.0, 1.0, 1.0, 1.0, 1.0, 1.0, 1.0, 1.0, 1.0, 1.0, 1.0, 1.0, 1.0, 1.0, 1.0, 1.0, 1.0, 1.0, 1.0, 1.0, 1.0, 1.0, 1.0, 1.0, 1.0, 1.0, 1.0, 1.0, 1.0, 1.0, 1.0, 1.0, 1.0, 1.0, 1.0, 1.0, 1.0, 1.0, 1.0, 1.0, 1.0, 1.0, 1.0, 1.0, 1.0, 1.0, 1.0, 1.0, 1.0, 1.0, 1.0, 1.0, 1.0, 1.0, 1.0, 1.0, 1.0, 1.0, 1.0, 1.0, 1.0, 1.0, 1.0, 1.0, 1.0, 1.0, 1.0, 1.0, 1.0, 1.0, 1.0, 1.0, 1.0, 1.0, 1.0, 1.0, 1.0, 1.0, 1.0, 1.0, 1.0, 1.0, 1.0, 1.0, 1.0, 1.0, 1.0, 1.0, 1.0, 1.0, 1.0, 1.0, 1.0, 1.0, 1.0, 1.0, 1.0, 1.0, 1.0, 1.0, 1.0, 1.0, 1.0, 1.0, 1.0, 1.0, 1.0, 1.0, 1.0, 1.0, 1.0, 1.0, 1.0, 1.0, 1.0, 1.0, 1.0, 1.0, 1.0, 1.0, 1.0, 1.0, 1.0, 1.0, 1.0, 1.0, 1.0, 1.0, 1.0, 1.0, 1.0, 1.0, 1.0, 1.0, 1.0, 1.0, 1.0, 1.0, 1.0, 1.0, 1.0, 1.0, 1.0, 1.0, 1.0, 1.0, 1.0, 1.0, 1.0, 1.0, 1.0, 1.0, 1.0, 1.0, 1.0, 1.0, 1.0, 1.0, 1.0, 1.0, 1.0, 1.0, 1.0, 1.0, 1.0, 1.0, 1.0, 1.0, 1.0, 1.0, 1.0, 1.0, 1.0, 1.0, 1.0, 1.0, 1.0, 1.0, 1.0, 1.0, 1.0, 1.0, 1.0, 1.0, 1.0, 1.0, 1.0, 1.0, 1.0, 1.0, 1.0, 1.0, 1.0, 1.0, 1.0, 1.0, 1.0, 1.0, 1.0, 1.0, 1.0, 1.0, 1.0, 1.0, 1.0, 1.0, 1.0, 1.0, 1.0, 1.0, 1.0, 1.0, 1.0, 1.0, 1.0, 1.0, 1.0, 1.0, 1.0, 1.0, 1.0, 1.0, 1.0, 1.0, 1.0, 1.0, 1.0, 1.0, 1.0, 1.0, 1.0, 1.0, 1.0, 1.0, 1.0, 1.0, 1.0, 1.0, 1.0, 1.0, 1.0, 1.0, 1.0, 1.0, 1.0, 1.0, 1.0, 1.0, 1.0, 1.0, 1.0, 1.0, 1.0, 1.0, 1.0, 1.0, 1.0, 1.0, 1.0, 1.0, 1.0, 1.0, 1.0, 1.0, 1.0, 1.0, 1.0, 1.0, 1.0, 1.0, 1.0, 1.0, 1.0, 1.0, 1.0, 1.0, 1.0, 1.0, 1.0, 1.0, 1.0, 1.0, 1.0, 1.0, 1.0, 1.0, 1.0, 1.0, 1.0, 1.0, 1.0, 1.0, 1.0, 1.0, 1.0, 1.0, 1.0, 1.0, 1.0, 1.0, 1.0, 1.0, 1.0, 1.0, 1.0, 1.0, 1.0, 1.0, 1.0, 1.0, 1.0, 1.0, 1.0, 1.0, 1.0, 1.0, 1.0, 1.0, 1.0, 1.0, 1.0, 1.0, 1.0, 1.0, 1.0, 1.0, 1.0, 1.0, 1.0, 1.0, 1.0, 1.0, 1.0, 1.0, 1.0, 1.0, 1.0, 1.0, 1.0, 1.0, 1.0, 1.0, 1.0, 1.0, 1.0, 1.0, 1.0, 1.0, 1.0, 1.0, 1.0, 1.0, 1.0, 1.0, 1.0, 1.0, 1.0, 1.0, 1.0, 1.0, 1.0, 1.0, 1.0, 1.0, 1.0, 1.0, 1.0, 1.0, 1.0, 1.0, 1.0, 1.0, 1.0, 1.0, 1.0, 1.0, 1.0, 1.0, 1.0, 1.0, 1.0, 1.0, 1.0, 1.0, 1.0, 1.0, 1.0, 1.0, 1.0, 1.0, 1.0, 1.0, 1.0, 1.0, 1.0, 1.0, 1.0, 1.0, 1.0, 1.0, 1.0, 1.0, 1.0, 1.0, 1.0, 1.0, 1.0, 1.0, 1.0, 1.0, 1.0, 1.0, 1.0, 1.0, 1.0, 1.0, 1.0, 1.0, 1.0, 1.0, 1.0, 1.0, 1.0, 1.0, 1.0, 1.0, 1.0, 1.0, 1.0, 1.0, 1.0, 1.0, 1.0, 1.0, 1.0, 1.0, 1.0, 1.0, 1.0, 1.0, 1.0, 1.0, 1.0, 1.0, 1.0, 1.0, 1.0, 1.0, 1.0, 1.0, 1.0, 1.0, 1.0, 1.0, 1.0, 1.0, 1.0, 1.0, 1.0, 1.0, 1.0, 1.0, 1.0, 1.0, 1.0, 1.0, 1.0, 1.0, 1.0, 1.0, 1.0, 1.0, 1.0, 1.0, 1.0, 1.0, 1.0, 1.0, 1.0, 1.0, 1.0, 1.0, 1.0, 1.0, 1.0, 1.0, 1.0, 1.0, 1.0, 1.0, 1.0, 1.0, 1.0, 1.0, 1.0, 1.0, 1.0, 1.0, 1.0, 1.0, 1.0, 1.0, 1.0, 1.0, 1.0, 1.0, 1.0, 1.0, 1.0, 1.0, 1.0, 1.0, 1.0, 1.0, 1.0, 1.0, 1.0, 1.0, 1.0, 1.0, 1.0, 1.0, 1.0, 1.0, 1.0, 1.0, 1.0, 1.0, 1.0, 1.0, 1.0, 1.0])
me_cube_001.materials.append(mat_material)
me_cube_001.use_remesh_preserve_volume = False
me_cube_001.use_remesh_preserve_attributes = False
me_cube_001.use_mirror_vertex_groups = False
me_cube_001.update()
arm_armature = bpy.data.armatures.new('Armature')  # bones are not reproduced

# ---- objects
ob_armature = bpy.data.objects.new('Armature', arm_armature)
ob_cube_002 = bpy.data.objects.new('Cube.002', me_cube_001)
ob_lamp = bpy.data.objects.new('Lamp', light_lamp)
ob_camera = bpy.data.objects.new('Camera', cam_camera)

# ---- transforms, parenting, visibility, modifiers, constraints
ob_armature.location = (0.0, 0.0, 16.0)
ob_armature.hide_viewport = True
ob_armature.show_in_front = True
ob_armature.lineart.crease_threshold = 0.0
ob_cube_002.location = (0.01858, -0.3596, 0.7559)
ob_cube_002.scale = (-1.0, 1.0, 1.0)
ob_cube_002.lineart.crease_threshold = 0.0
_vg = ob_cube_002.vertex_groups.new(name='Bone.002_R.002')
for _i, _w in zip([1, 5, 14, 15, 16, 17, 18, 19, 20, 21, 22, 23, 24, 25, 26, 27, 28, 29, 30, 31, 32, 33, 34, 35, 36, 37, 134, 166, 174, 180], [0.102, 0.08888, 1.0, 0.9992, 0.8624, 0.9983, 0.9985, 0.9731, 1.0, 1.0, 0.82, 1.0, 1.0, 1.0, 0.3433, 0.3156, 0.6015, 0.2646, 0.5039, 0.3804, 0.305, 0.1681, 0.09918, 0.1275, 0.173, 0.1457, 2.265e-06, 6.044e-05, 1.788e-07, 1.013e-06]): _vg.add([_i], _w, 'REPLACE')
_vg = ob_cube_002.vertex_groups.new(name='Bone.002_R.001')
for _i, _w in zip([26, 27, 28, 29, 32, 33, 34, 35, 38, 39, 40, 41, 42, 43, 44, 45, 46, 48, 180, 181, 186, 194], [0.7562, 0.8987, 0.4182, 0.7978, 0.702, 0.9103, 0.4057, 0.8528, 0.9104, 0.9104, 0.7413, 0.9037, 0.9104, 0.09292, 0.9043, 0.904, 0.9093, 0.3891, 0.01224, 0.005669, 0.8026, 0.5293]): _vg.add([_i], _w, 'REPLACE')
_vg = ob_cube_002.vertex_groups.new(name='Bone.002_R.003')
for _i, _w in zip([0, 1, 2, 3, 4, 5, 6, 7, 8, 9, 10, 11, 12, 13, 14, 16, 17, 18, 19, 24, 25, 150, 162, 165], [0.9104, 0.4189, 0.9104, 0.91, 0.9074, 0.6461, 0.9023, 0.9102, 0.9104, 0.9104, 0.8248, 0.9104, 0.9104, 0.9104, 0.2478, 0.2456, 0.0038, 0.8476, 0.9104, 0.02743, 0.7669, 0.02663, 0.001828, 7.695e-05]): _vg.add([_i], _w, 'REPLACE')
_vg = ob_cube_002.vertex_groups.new(name='Bone.002_L.003')
for _i, _w in zip([146, 147, 148, 149, 150, 151, 152, 153, 154, 155, 156, 157, 158, 159, 160, 161, 162, 163, 164, 165, 166, 167, 168, 169, 170, 171], [0.9104, 0.9095, 0.9104, 0.9104, 0.9101, 0.9104, 0.9103, 0.9104, 0.9103, 0.9104, 0.8848, 0.9104, 0.9104, 0.9104, 0.9101, 0.3419, 0.5513, 0.8608, 0.9104, 0.9104, 0.8268, 2.071e-05, 0.0002865, 0.1146, 0.4596, 0.9104]): _vg.add([_i], _w, 'REPLACE')
_vg = ob_cube_002.vertex_groups.new(name='Bone.002_L.002')
for _i, _w in zip([151, 152, 153, 156, 157, 160, 161, 162, 163, 164, 165, 166, 167, 168, 169, 170, 171, 172, 176, 177, 182, 183], [0.9104, 0.1637, 0.8834, 0.1835, 0.8857, 0.8947, 0.3671, 0.7939, 0.327, 0.889, 0.9104, 0.9103, 0.9103, 0.4319, 0.9056, 0.9098, 0.9104, 0.07168, 0.8084, 0.7939, 0.1897, 0.1714]): _vg.add([_i], _w, 'REPLACE')
_vg = ob_cube_002.vertex_groups.new(name='Bone.002_L.001')
for _i, _w in zip([47, 172, 173, 174, 175, 176, 177, 178, 179, 180, 181, 182, 183, 184, 185, 187, 188, 189, 190, 191, 192, 193, 195, 196, 197, 198, 202, 203, 204, 205], [0.9031, 0.9104, 0.9054, 0.1914, 0.8522, 0.7005, 0.3566, 0.9102, 0.9104, 0.08489, 0.9082, 0.8767, 0.7058, 0.9104, 0.9104, 0.9104, 0.9104, 0.9104, 0.9104, 0.9104, 0.8736, 0.8664, 0.00244, 0.197, 0.0003683, 0.2442, 0.007815, 0.1391, 0.0007837, 0.3921]): _vg.add([_i], _w, 'REPLACE')
_vg = ob_cube_002.vertex_groups.new(name='Bone.003_R.004')
for _i, _w in zip([116, 117, 121, 122, 123, 124, 125, 126, 127, 128, 129, 130, 131, 132, 133, 134, 135, 136, 137, 138, 139, 140, 141, 142, 143], [0.02737, 0.006303, 0.09573, 0.003972, 0.9079, 0.9104, 0.005229, 0.876, 0.1559, 0.9104, 0.9097, 0.909, 0.9104, 0.6229, 0.7384, 0.8756, 0.9099, 0.1769, 0.8759, 0.9104, 0.9104, 0.9104, 0.9104, 0.9104, 0.8979]): _vg.add([_i], _w, 'REPLACE')
_vg = ob_cube_002.vertex_groups.new(name='Bone.003_L.004')
for _i, _w in zip([269, 271, 272, 273, 274, 276, 278, 279, 280, 281, 282, 283, 284, 285, 286, 287, 288, 289], [0.8817, 0.9104, 0.9104, 0.9104, 0.001751, 0.9104, 0.9104, 0.9104, 0.9104, 0.9104, 0.001047, 0.9104, 0.9104, 0.9097, 0.9038, 0.9092, 0.9104, 0.9104]): _vg.add([_i], _w, 'REPLACE')
_vg = ob_cube_002.vertex_groups.new(name='Bone.004')
for _i, _w in zip([93, 144, 290, 292, 293, 294, 295, 296, 297, 298, 299, 300, 301, 302, 303, 304, 305, 306, 307, 308, 309, 310, 311, 312, 313, 314, 315, 316, 317], [0.9016, 0.2339, 0.1661, 0.9104, 0.9104, 0.9104, 0.9077, 0.9101, 0.8791, 0.9104, 0.9104, 0.8806, 0.9104, 0.9104, 0.8996, 0.9104, 0.9104, 0.9104, 0.9104, 0.8773, 0.9104, 0.9104, 0.9104, 0.9104, 0.9104, 0.9104, 0.9104, 0.9104, 0.9103]): _vg.add([_i], _w, 'REPLACE')
_vg = ob_cube_002.vertex_groups.new(name='Bone.003_L.002')
for _i, _w in zip([248, 252, 254, 255, 256, 257, 258, 259, 260, 261, 262, 263, 264, 265, 266, 267, 268, 269, 270, 271, 272, 273, 274, 275, 277, 279, 282], [0.8711, 0.0008021, 0.002432, 0.9104, 0.9104, 0.909, 0.8728, 0.9104, 0.3774, 0.738, 0.9068, 0.9104, 0.9104, 0.9104, 0.6314, 0.9104, 0.9104, 0.07316, 0.9104, 0.4304, 0.1728, 0.00522, 0.03772, 0.8734, 0.5321, 0.0004907, 0.005908]): _vg.add([_i], _w, 'REPLACE')
_vg = ob_cube_002.vertex_groups.new(name='Bone.003_L.001')
for _i, _w in zip([225, 241, 242, 243, 244, 245, 246, 247, 248, 249, 250, 251, 252, 253, 254, 255, 256, 258, 260, 261], [0.1188, 0.9104, 0.9104, 0.7248, 0.7567, 0.9103, 0.9104, 0.9104, 0.9104, 0.9104, 0.9104, 0.9104, 0.9104, 0.9104, 0.9104, 0.0994, 0.2547, 0.6953, 0.892, 0.6514]): _vg.add([_i], _w, 'REPLACE')
_vg = ob_cube_002.vertex_groups.new(name='Bone.003_R.002')
for _i, _w in zip([102, 108, 109, 110, 111, 112, 113, 114, 115, 116, 117, 118, 119, 120, 121, 122, 123, 124, 125, 126, 127, 128, 129], [0.2688, 0.004627, 0.9104, 0.9104, 0.9033, 0.9104, 0.9104, 0.9104, 0.9104, 0.9104, 0.9104, 0.9104, 0.9104, 0.9104, 0.9104, 0.9104, 0.8012, 0.4519, 0.9096, 0.8812, 0.1776, 0.03523, 0.4498]): _vg.add([_i], _w, 'REPLACE')
_vg = ob_cube_002.vertex_groups.new(name='Bone.003_R.001')
for _i, _w in zip([79, 80, 81, 85, 90, 91, 92, 95, 96, 97, 98, 99, 100, 101, 102, 103, 104, 105, 106, 107, 108, 109, 110, 111, 112, 114, 115], [0.0, 1.056e-15, 0.9104, 0.0, 0.8934, 0.0008169, 0.003706, 0.9104, 0.9104, 0.006411, 0.9088, 0.569, 0.9104, 0.9104, 0.9104, 0.9104, 0.9104, 0.9104, 0.9104, 0.9104, 0.9104, 0.9103, 0.9081, 0.8307, 0.9082, 0.9104, 0.9104]): _vg.add([_i], _w, 'REPLACE')
_vg = ob_cube_002.vertex_groups.new(name='Bone')
for _i, _w in zip([44, 46, 49, 50, 51, 52, 53, 54, 55, 56, 57, 58, 59, 60, 61, 62, 63, 64, 65, 66, 67, 68, 69, 195, 196, 197, 198, 199, 200, 201, 202, 203, 204, 205, 206, 207, 208, 209, 210, 211, 212, 213, 214, 215], [0.366, 0.792, 0.9503, 1.0, 1.0, 0.9806, 1.0, 0.9305, 0.9864, 0.91, 1.0, 1.0, 0.9636, 1.0, 0.9762, 0.9886, 1.0, 1.0, 0.9424, 1.0, 0.6733, 1.0, 1.0, 0.9361, 0.9937, 1.0, 0.9411, 0.9983, 0.9375, 0.9873, 0.8828, 0.9983, 1.0, 0.8888, 0.9996, 0.9764, 0.9888, 1.0, 1.0, 0.7355, 1.0, 1.0, 1.0, 1.0]): _vg.add([_i], _w, 'REPLACE')
_vg = ob_cube_002.vertex_groups.new(name='Bone.001')
for _i, _w in zip([49, 51, 52, 53, 56, 58, 59, 60, 63, 64, 65, 66, 67, 69, 70, 71, 72, 73, 74, 75, 76, 209, 210, 211, 212, 213, 215, 216, 217, 218, 219, 220, 221, 222], [0.0, 0.0, 0.0, 0.0, 0.0, 0.0, 0.0, 0.0, 0.003232, 0.00265, 0.00929, 0.0006635, 0.008869, 0.005639, 1.0, 1.0, 1.0, 1.0, 1.0, 1.0, 1.0, 0.007871, 0.4843, 0.1569, 0.03593, 0.6195, 0.005591, 1.0, 1.0, 0.9995, 0.9916, 1.0, 1.0, 1.0]): _vg.add([_i], _w, 'REPLACE')
_vg = ob_cube_002.vertex_groups.new(name='Bone.003')
for _i, _w in zip([70, 71, 72, 73, 75, 76, 77, 78, 79, 80, 81, 82, 83, 84, 85, 86, 88, 90, 92, 93, 95, 101, 145, 216, 218, 219, 221, 222, 223, 224, 225, 226, 227, 228, 229, 230, 232, 234, 236, 238, 239, 291, 321, 323], [0.06766, 0.3271, 0.1674, 0.1491, 0.2376, 0.1006, 1.0, 1.0, 1.0, 0.9887, 0.9932, 1.0, 1.0, 1.0, 0.02431, 0.9996, 1.0, 0.02157, 0.9711, 0.5013, 0.0361, 0.003577, 0.8557, 0.07662, 0.01661, 0.3361, 0.3011, 0.0988, 0.9993, 1.0, 0.9999, 0.1743, 1.0, 1.0, 1.0, 0.8586, 0.6156, 1.0, 0.9901, 0.08321, 0.5013, 0.8489, 0.00369, 1.0]): _vg.add([_i], _w, 'REPLACE')
_vg = ob_cube_002.vertex_groups.new(name='Bone.003_L')
for _i, _w in zip([83, 218, 223, 224, 225, 226, 227, 230, 231, 232, 233, 235, 236, 237, 238, 240, 244, 305, 319, 322, 323], [0.03813, 0.1162, 0.4624, 0.03234, 0.9995, 1.0, 1.0, 1.0, 0.6741, 0.4652, 1.0, 0.9553, 1.0, 0.004593, 0.9038, 0.9992, 0.009569, 0.029, 0.3366, 1.0, 0.001929]): _vg.add([_i], _w, 'REPLACE')
_vg = ob_cube_002.vertex_groups.new(name='Bone.003_R')
for _i, _w in zip([72, 74, 77, 78, 79, 80, 81, 82, 84, 85, 86, 87, 88, 89, 90, 91, 92, 93, 94, 145, 228, 234, 239, 291, 318, 320, 321, 323], [0.06187, 0.0001615, 1.0, 1.0, 1.0, 0.9785, 0.9999, 0.01507, 1.0, 1.0, 1.0, 0.9628, 0.9695, 0.5134, 0.9843, 0.9992, 0.974, 0.4563, 0.9006, 1.0, 0.1004, 0.9729, 0.4563, 1.0, 0.7203, 0.9969, 0.05451, 1.0]): _vg.add([_i], _w, 'REPLACE')
_vg = ob_cube_002.vertex_groups.new(name='Bone.002_R')
for _i, _w in zip([39, 41, 43, 44, 45, 46, 49, 50, 51, 52, 53, 54, 56, 57, 58, 59, 60, 61, 193, 200, 207], [0.007096, 0.9267, 0.8436, 0.04188, 0.9997, 0.6921, 0.5978, 1.0, 0.2379, 0.8088, 1.0, 0.01543, 0.6069, 1.0, 0.2751, 0.853, 1.0, 0.02702, 0.0005843, 0.07392, 0.03105]): _vg.add([_i], _w, 'REPLACE')
_vg = ob_cube_002.vertex_groups.new(name='Bone.002_L')
for _i, _w in zip([40, 47, 48, 54, 61, 184, 185, 187, 188, 189, 190, 191, 192, 193, 194, 195, 196, 197, 198, 199, 200, 202, 203, 204, 205, 206, 207], [0.9587, 0.1961, 0.02964, 0.01376, 0.007191, 0.2958, 1.0, 0.8307, 1.0, 1.0, 0.8912, 0.9357, 1.0, 0.1247, 0.002877, 0.9997, 0.9599, 0.6089, 0.5134, 0.9994, 0.002151, 0.9999, 0.9613, 0.6279, 0.3875, 0.9992, 0.006192]): _vg.add([_i], _w, 'REPLACE')
_m = ob_cube_002.modifiers.new('Armature', 'ARMATURE')
_m.object = ob_armature
ob_lamp.location = (4.076, 1.005, 5.904)
ob_lamp.rotation_euler = (0.6503, 0.05522, 1.866)
ob_lamp.lock_rotations_4d = False
ob_lamp.empty_display_type = 'ARROWS'
ob_lamp.color = (0.0, 0.0, 0.0, 0.0)
ob_lamp.lineart.crease_threshold = 0.0
ob_camera.location = (7.481, -6.508, 5.344)
ob_camera.rotation_euler = (1.109, 0.01082, 0.8149)
ob_camera.lock_rotations_4d = False
ob_camera.empty_display_type = 'ARROWS'
ob_camera.color = (0.0, 0.0, 0.0, 0.0)
ob_camera.display_type = 'WIRE'
ob_camera.lineart.crease_threshold = 0.0

# ---- collection membership
col_collection_1.objects.link(ob_armature)
col_collection_1.objects.link(ob_cube_002)
col_collection_1.objects.link(ob_lamp)
col_collection_1.objects.link(ob_camera)

# ---- scene / render settings (as saved in the file)
scene.camera = ob_camera
scene.frame_start = 0; scene.frame_end = 105; scene.frame_set(105)
scene.render.engine = 'BLENDER_EEVEE_NEXT'
scene.render.resolution_percentage = 50
scene.render.dither_intensity = 0.0
scene.cycles.use_denoising = False
scene.cycles.samples = 128
scene.cycles.sampling_pattern = 'TABULATED_SOBOL'
scene.cycles.light_sampling_threshold = 0.0
scene.cycles.use_adaptive_sampling = False
scene.cycles.use_light_tree = False
scene.cycles.blur_glossy = 0.0
scene.cycles.sample_clamp_indirect = 0.0
scene.view_settings.view_transform = 'Standard'
bpy.context.view_layer.update()
